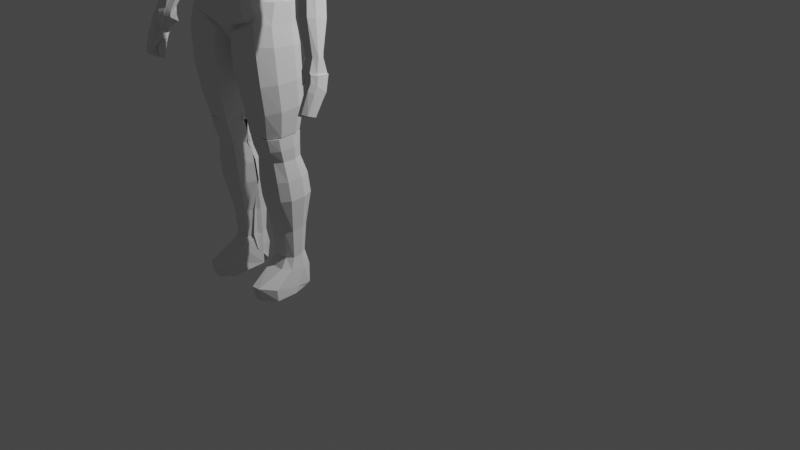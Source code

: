 # Source: Dave.blend  (saved by Blender 3.6.11; exported with 4.5.12 LTS)
import bpy
from mathutils import Matrix  # noqa: F401  (used for matrix-valued properties, if any)

bpy.ops.wm.read_factory_settings(use_empty=True)
scene = bpy.context.scene
scene.name = 'Scene'

# ---- collections
col_collection = bpy.data.collections.new('Collection'); scene.collection.children.link(col_collection)

# ---- world
world_world = bpy.data.worlds.new('World'); scene.world = world_world
world_world.use_nodes = True; world_world.node_tree.nodes.clear()
_N = world_world.node_tree.nodes; _L = world_world.node_tree.links
n0 = _N.new('ShaderNodeOutputWorld'); n0.name = 'World Output'; n0.location = (300, 300)
n1 = _N.new('ShaderNodeBackground'); n1.name = 'Background'; n1.location = (10, 300)
n1.inputs[0].default_value = (0.05088, 0.05088, 0.05088, 1.0)
_L.new(n1.outputs[0], n0.inputs[0])
n0.is_active_output = True
world_world.color = (0.05088, 0.05088, 0.05088)
world_world.use_sun_shadow = False
world_world.sun_shadow_jitter_overblur = 0.0

# ---- cameras
cam_camera = bpy.data.cameras.new('Camera')
cam_camera.clip_end = 100.0
cam_camera.ortho_scale = 7.314

# ---- lights
light_light = bpy.data.lights.new('Light', 'POINT')
light_light.transmission_factor = 0.0
light_light.energy = 1000.0
light_light.shadow_soft_size = 0.1
light_light.shadow_maximum_resolution = 0.006
light_light.use_absolute_resolution = True

# ---- meshes
me_cube_012 = bpy.data.meshes.new('Cube.012')
me_cube_012.from_pydata([(-0.1946, 0.08458, -1.485), (-0.1946, 0.09471, 1.0), (-0.07731, 0.9093, -0.304), (-0.07731, 0.9233, 1.036), (0.03365, 0.9194, -0.304), (0.03365, 0.9334, 1.036), (0.0, -0.01518, -1.485), (0.0, -0.005052, 1.0), (-0.0366, 0.9034, -0.4994), (-0.07365, 0.9075, 1.693), (0.03365, 0.912, 1.693), (0.03365, 0.9097, -0.4994), (-0.07372, 0.8479, -0.9389), (0.03365, 0.8553, 2.13), (0.03365, 0.8515, -0.9389), (-0.1108, 0.8535, 2.13), (-0.0701, 0.7713, -0.829), (0.03365, 0.7858, 2.203), (0.03365, 0.7747, -0.829), (-0.1072, 0.7842, 2.203), (-0.04446, 0.7217, -0.5238), (0.03365, 0.7242, 2.094), (0.03365, 0.7276, -0.5238), (-0.08151, 0.7201, 2.094), (-0.01139, 0.6898, -0.6044), (0.03365, 0.6607, 2.063), (0.03365, 0.6956, -0.6044), (-0.04845, 0.6566, 2.063), (-0.08241, 0.6592, -0.6044), (0.0, 0.649, 1.0), (0.03365, 0.6543, -0.6044), (-0.08594, 0.6539, 1.0), (-0.2629, 0.6198, -1.0), (1.947e-33, 0.6009, 1.0), (0.0, 0.6207, -1.0), (-0.2599, 0.6, 1.0), (-0.329, 0.5519, -1.38), (0.0, 0.4804, 1.962), (0.0, 0.57, -1.38), (-0.326, 0.4623, 1.962), (-0.2924, 0.4512, -1.443), (0.0, 0.3897, 1.861), (0.0, 0.457, -1.443), (-0.2894, 0.3839, 1.861), (-0.2331, 0.2526, -1.0), (0.0, 0.2534, 1.785), (0.0, 0.2473, -1.0), (-0.2301, 0.2587, 1.785), (-0.2724, 0.1661, -1.612), (0.0, 0.1122, 1.836), (0.0, 0.156, -1.612), (-0.2694, 0.1223, 1.836), (-0.2806, 0.1122, -1.844), (0.0, 0.05251, 1.633), (0.0, 0.07378, -1.844), (-0.2776, 0.09096, 1.633), (-0.1946, 0.0934, 0.6797), (-0.07731, 0.9256, 0.774), (0.0, -0.006357, 0.6797), (0.03365, 0.9356, 0.774), (-0.1283, 0.9091, 1.346), (-0.1654, 0.8557, 1.727), (-0.1618, 0.7855, 1.79), (-0.1362, 0.721, 1.695), (-0.1031, 0.6605, 1.669), (-0.09585, 0.6539, 0.7423), (-0.3034, 0.6026, 0.7423), (-0.3696, 0.4738, 1.532), (-0.333, 0.3925, 1.435), (-0.2737, 0.2579, 1.426), (-0.313, 0.1279, 1.391), (-0.3212, 0.0937, 1.185), (-0.1198, 0.923, 0.4787), (0.0, -0.008676, 0.1107), (0.03365, 0.933, 0.4787), (-0.1583, 0.9151, 0.7292), (-0.1954, 0.8627, 1.01), (-0.1918, 0.791, 1.057), (-0.1661, 0.7258, 0.9868), (-0.1331, 0.6705, 0.9673), (-0.1101, 0.6539, 0.2843), (-0.3177, 0.6071, 0.2843), (-0.3838, 0.4944, 0.7663), (-0.3472, 0.408, 0.6786), (-0.2879, 0.2565, 0.7884), (-0.3272, 0.138, 0.602), (-0.3354, 0.09857, 0.3888), (-0.1946, 0.09108, 0.1107), (-0.07731, 0.9194, 0.1558), (0.0, -0.0117, -0.6323), (0.03365, 0.9294, 0.1558), (-0.1566, 0.923, -0.07577), (-0.1937, 0.8719, 0.07441), (-0.1901, 0.7982, 0.09944), (-0.1644, 0.7321, 0.06189), (-0.1314, 0.6836, 0.05146), (-0.09721, 0.6539, -0.3135), (-0.3259, 0.613, -0.3135), (-0.3921, 0.5212, -0.2327), (-0.3555, 0.4281, -0.3091), (-0.2962, 0.2547, -0.04413), (-0.3355, 0.1511, -0.4286), (-0.3437, 0.1049, -0.6506), (-0.1946, 0.08805, -0.6323), (-0.07731, 0.9166, -0.03998), (0.0, -0.01344, -1.059), (0.03365, 0.9266, -0.03998), (-0.1391, 0.9026, -0.5013), (-0.1763, 0.8771, -0.4628), (-0.1726, 0.8024, -0.4503), (-0.147, 0.7357, -0.4691), (-0.1139, 0.6911, -0.4743), (-0.1132, 0.6539, -0.6568), (-0.2974, 0.6164, -0.6568), (-0.3636, 0.5365, -0.8063), (-0.3269, 0.4397, -0.8761), (-0.2676, 0.2536, -0.5221), (-0.3069, 0.1586, -1.02), (-0.3151, 0.1086, -1.247), (-0.1946, 0.08632, -1.059), (-0.8867, -0.1463, 1.243), (-0.8758, -0.1253, 2.102), (-0.3918, 0.5894, -0.9314), (-0.4135, 0.6033, 0.2322), (-0.2952, 0.6003, -0.134), (-0.2844, 0.6179, -0.4767), (-0.8502, -0.09028, 1.12), (-0.8306, -0.04336, 1.287), (-0.4934, 0.514, -1.058), (-0.5151, 0.5186, 0.4221), (-0.3417, 0.4931, -0.2868), (-0.3525, 0.4852, -0.2606), (-0.4862, 0.5506, 0.5909), (-0.4645, 0.5481, -0.9314), (-0.313, 0.5397, -0.118), (-0.3238, 0.5336, -0.134), (-0.567, 0.4249, -1.033), (-0.4198, 0.3991, -0.2024), (-0.4342, 0.4015, -0.2352), (-0.5887, 0.4249, 0.5065), (-0.6447, 0.3148, -0.9314), (-0.5115, 0.3097, -0.2784), (-0.5296, 0.2984, -0.134), (-0.6664, 0.3269, 0.4305), (-0.6689, 0.2892, -0.9314), (-0.5317, 0.2651, -0.2531), (-0.5534, 0.2611, -0.134), (-0.6906, 0.2923, 0.4559), (-0.7016, 0.2591, -0.9314), (-0.5556, 0.2398, -0.2784), (-0.5737, 0.2344, -0.134), (-0.7233, 0.2637, 0.4305), (-0.7793, 0.1326, -0.3997), (-0.646, 0.1381, 0.304), (-0.6641, 0.1128, 0.3978), (-0.801, 0.1554, 1.013), (-0.8331, 0.03002, 0.284), (-0.7553, 0.007485, 0.8632), (-0.7529, 0.01858, 0.7745), (-0.8548, 0.03783, 1.115), (-0.8701, -0.02275, 0.2789), (-0.7449, -0.009884, 0.8882), (-0.7788, -0.009089, 0.7739), (-0.8701, -0.003112, 1.43), (-0.8798, -0.01965, 0.2789), (-0.7554, -0.05784, 1.048), (-0.86, -0.02821, 1.161), (-0.8798, -0.01041, 1.428), (-0.8884, -0.07485, 0.5087), (-0.818, -0.01838, 1.155), (-0.8552, -0.07416, 0.5087), (-0.8884, -0.03201, 1.505), (-0.8878, -0.09474, 0.7326), (-0.839, -0.06719, 1.366), (-0.85, -0.1021, 0.7326), (-0.8878, -0.05627, 1.715), (-0.3105, 0.598, -0.7596), (-0.8377, -0.1357, 2.102), (-0.3171, 0.6149, 0.1856), (-0.7995, -0.1582, 1.243), (-0.377, 0.4912, -0.8862), (-0.3836, 0.4984, 0.3755), (-0.3549, 0.5419, 0.5443), (-0.3483, 0.5366, -0.7596), (-0.4571, 0.4064, -0.8609), (-0.4608, 0.4045, 0.4599), (-0.5488, 0.3018, -0.7596), (-0.5495, 0.3133, 0.384), (-0.5727, 0.267, -0.7596), (-0.5705, 0.2708, 0.4093), (-0.5956, 0.2395, -0.7596), (-0.5964, 0.2448, 0.384), (-0.6833, 0.1169, -0.2279), (-0.684, 0.1417, 0.9664), (-0.7648, 0.02096, 0.4557), (-0.7647, 0.0291, 1.068), (-0.7623, -0.02837, 0.2789), (-0.7893, -0.008474, 1.132), (-0.7731, -0.02748, 0.3304), (-0.7711, -0.05947, 1.291), (-0.8621, -0.0743, 0.5087), (-0.8345, -0.02122, 1.505), (-0.8579, -0.1006, 0.7326), (-0.851, -0.06491, 1.715), (-0.334, 0.5959, -0.9871), (-0.847, -0.1332, 2.102), (-0.409, 0.4968, -1.114), (-0.3803, 0.5394, -0.9871), (-0.4876, 0.4109, -1.088), (-0.5758, 0.305, -0.9871), (-0.5998, 0.2724, -0.9871), (-0.6251, 0.2443, -0.9871), (-0.7103, 0.1207, -0.4554), (-0.7851, 0.02317, 0.2283), (-0.7886, -0.027, 0.2789), (-0.7947, -0.01554, 0.2789), (-0.8685, -0.07444, 0.5087), (-0.8651, -0.09916, 0.7326), (-0.3699, 0.612, 0.4021), (-0.8208, -0.1553, 1.243), (-0.445, 0.5033, 0.592), (-0.4162, 0.544, 0.7608), (-0.5213, 0.4095, 0.6764), (-0.6073, 0.3166, 0.6004), (-0.6291, 0.276, 0.6257), (-0.6566, 0.2494, 0.6004), (-0.7419, 0.145, 1.183), (-0.816, 0.03123, 1.285), (-0.7907, -0.007168, 1.43), (-0.7899, -0.004816, 1.428), (-0.8476, -0.02385, 1.505), (-0.8599, -0.06281, 1.715), (-0.8983, -0.1316, 1.844), (-0.4328, 0.5991, -0.1336), (-0.8538, -0.07688, 0.5592), (-0.3026, 0.6126, -0.1336), (-0.5344, 0.5172, -0.03863), (-0.5055, 0.5498, 0.1175), (-0.608, 0.4249, 0.02804), (-0.6857, 0.3233, 0.005254), (-0.7099, 0.2914, 0.02298), (-0.7426, 0.2623, 0.005254), (-0.8202, 0.1485, 0.5724), (-0.8741, 0.03548, 0.8487), (-0.8894, -0.009002, 1.085), (-0.8991, -0.01318, 1.084), (-0.9077, -0.04487, 1.206), (-0.907, -0.06781, 1.42), (-0.3297, 0.6098, -0.1336), (-0.8455, -0.1424, 1.844), (-0.3548, 0.6072, -0.1336), (-0.8584, -0.1398, 1.844), (-0.4263, 0.5937, -0.6109), (-0.8372, -0.1132, 1.508), (-0.2946, 0.6057, -0.6109), (-0.5279, 0.5154, -0.6399), (-0.4989, 0.5488, -0.5002), (-0.6015, 0.4249, -0.5963), (-0.6791, 0.3185, -0.5497), (-0.7034, 0.2902, -0.5419), (-0.7361, 0.2605, -0.5497), (-0.8137, 0.1396, -0.002365), (-0.8675, 0.03243, 0.5018), (-0.8829, -0.01669, 0.6341), (-0.8926, -0.0168, 0.6336), (-0.9011, -0.06164, 0.816), (-0.9005, -0.08287, 1.036), (-0.322, 0.6032, -0.6109), (-0.8241, -0.1512, 1.508), (-0.3474, 0.6009, -0.6109), (-0.8416, -0.1484, 1.508), (-0.8961, -0.1398, 1.508), (-0.7421, -0.01307, 0.8882), (-0.7846, -0.05205, 1.304), (-0.8472, -0.06813, 0.742), (-0.8478, -0.09588, 0.9659), (-0.3264, -0.9105, -1.197), (-0.2896, -0.9123, 1.775), (-0.3228, -0.3098, -1.34), (-0.3228, -0.311, 0.9551), (-0.0948, -0.308, -0.2493), (-0.09115, -0.3092, -0.01685), (-0.1422, -0.874, -1.197), (-0.1791, -0.916, 1.196), (-0.3228, -0.3527, -1.298), (-0.3228, -0.3568, 0.8031), (-0.09115, -0.3531, -0.1688), (-0.0948, -0.3545, -0.2071), (-0.3119, -0.4017, -1.361), (-0.1057, -0.4004, -0.422), (-0.1057, -0.4017, -0.2704), (-0.3119, -0.4004, 0.5499), (-0.3337, -0.4693, -1.699), (-0.08386, -0.4769, -0.4726), (-0.09115, -0.4711, -0.608), (-0.3337, -0.4733, 0.4993), (-0.3403, -0.5433, -1.826), (-0.08386, -0.5521, -0.5992), (-0.08751, -0.5462, -0.7346), (-0.3403, -0.5456, 0.3727), (-0.2975, -0.6718, -1.657), (-0.1276, -0.6751, -1.004), (-0.1313, -0.6732, -0.5658), (-0.2975, -0.6718, -0.03243), (-0.2842, -0.775, -1.551), (-0.1422, -0.7803, -1.131), (-0.1422, -0.7739, -0.4603), (-0.2842, -0.7813, -0.159), (-0.301, -0.8345, -1.762), (-0.1313, -0.901, -1.025), (-0.1386, -0.8339, -0.6713), (-0.301, -0.8147, 0.3221), (-0.3226, -0.9011, -1.592), (-0.1755, -0.9225, 1.123), (-0.1386, -0.9014, -1.592), (-0.2858, -0.8596, 1.958), (-0.3677, -0.9119, 1.061), (-0.364, -0.3107, 0.4033), (-0.1779, -0.9151, 1.061), (-0.1332, -0.3089, 0.4033), (-0.364, -0.3558, 0.298), (-0.3531, -0.4007, 0.09047), (-0.3749, -0.4723, -0.02915), (-0.3815, -0.5451, -0.1558), (-0.3387, -0.6718, -0.4229), (-0.3254, -0.7798, -0.4937), (-0.3422, -0.8195, -0.179), (-0.3638, -0.8696, 1.104), (-0.3609, -0.3102, -0.619), (-0.178, -0.8752, -0.2629), (-0.1318, -0.3083, -0.619), (-0.3609, -0.354, -0.6378), (-0.35, -0.4013, -0.7608), (-0.3719, -0.4705, -1.008), (-0.3784, -0.5441, -1.135), (-0.3356, -0.6718, -1.146), (-0.3224, -0.7769, -1.114), (-0.3392, -0.8283, -1.107), (-0.3607, -0.8881, -0.4764), (-0.3646, -0.9111, -0.2629), (-0.1366, -0.3083, -1.34), (-0.2186, -0.9153, 1.775), (-0.1336, -0.3096, 0.9551), (-0.176, -0.912, -1.197), (-0.1366, -0.3542, -1.298), (-0.1336, -0.3538, 0.8031), (-0.1435, -0.4017, -1.361), (-0.1435, -0.4004, 0.5499), (-0.1356, -0.4707, -1.699), (-0.1297, -0.4763, 0.4993), (-0.1339, -0.5457, -1.826), (-0.1309, -0.5509, 0.3727), (-0.1617, -0.673, -1.657), (-0.1588, -0.6744, -0.03243), (-0.1682, -0.7741, -1.551), (-0.1682, -0.7805, -0.159), (-0.1683, -0.834, -1.762), (-0.1624, -0.8157, 0.3221), (-0.1723, -0.9013, -1.592), (-0.2149, -0.8628, 1.958), (-0.1756, -0.3092, 0.4033), (-0.2127, -0.9145, 1.061), (-0.2122, -0.913, -0.2629), (-0.1738, -0.3087, -0.619), (-0.3081, 0.1362, -1.594), (-0.3081, 0.1536, 0.9635), (0.0, 0.02976, -0.05112), (0.0, 0.0267, 0.9635), (-0.3306, 0.0589, -1.401), (-0.3306, 0.0908, 1.495), (-0.03038, 0.02779, 0.3484), (-0.03646, -0.007149, 0.02945), (-0.3577, -0.003975, -1.401), (-0.03646, -0.03492, 0.4851), (-0.0395, -0.05679, 0.02945), (-0.3577, 0.0179, 1.632), (-0.3585, -0.2058, -1.462), (-0.07596, -0.2152, 0.09015), (-0.08204, -0.2061, -0.03131), (-0.3585, -0.2149, 1.237), (-0.3713, -0.1131, 1.51), (-0.3713, -0.1131, -1.371), (-0.04254, -0.1101, 0.3636), (-0.04558, -0.1086, 0.05984), (-0.3193, -0.3065, -1.34), (-0.0917, -0.3105, -0.1833), (-0.09076, -0.3102, 0.09022), (-0.3193, -0.3083, 0.9635), (-0.1608, 0.09145, -1.847), (-0.1672, 0.1164, 0.9635), (-0.1835, 0.02587, -1.401), (-0.1805, 0.0593, 1.495), (-0.1986, -0.03038, -1.401), (-0.1971, -0.008507, 1.632), (-0.2203, -0.206, -1.462), (-0.2173, -0.2151, 1.237), (-0.2069, -0.1116, 1.51), (-0.2084, -0.1108, -1.371), (-0.2051, -0.3083, -1.34), (-0.2055, -0.3094, 0.9635), (-0.3532, 0.148, 0.1478), (0.0, 0.02768, 0.1837), (-0.3756, 0.08063, 0.5715), (-0.4028, 0.01092, 0.6646), (-0.4036, -0.212, 0.3762), (-0.4163, -0.1131, 0.5915), (-0.3644, -0.3077, 0.2288), (-0.1652, 0.1084, 0.06724), (-0.3428, 0.1399, -1.045), (0.0, 0.0291, -0.9567), (-0.3653, 0.06575, -0.7793), (-0.3925, 0.0007218, -0.7499), (-0.3933, -0.2078, -0.8825), (-0.406, -0.1131, -0.7522), (-0.3541, -0.3069, -0.8457), (-0.1622, 0.0968, -1.243), (-0.06122, 0.05954, 0.9635), (-0.08534, 0.03933, 1.495), (-0.09528, -0.02525, 1.632), (-0.1277, -0.2152, 1.237), (-0.1027, -0.1107, 1.51), (-0.1334, -0.3101, 0.9635), (-0.05889, 0.05235, -1.615), (-0.09031, 0.004943, -1.401), (-0.09776, -0.04712, -1.401), (-0.1327, -0.206, -1.462), (-0.1052, -0.1094, -1.371), (-0.1326, -0.3095, -1.34), (-0.06048, 0.05725, 0.141), (-0.05939, 0.05389, -1.062)], [], [(60, 9, 3, 57), (58, 7, 1, 56), (53, 55, 1, 7), (52, 54, 6, 0), (57, 3, 5, 59), (2, 4, 11, 8), (5, 3, 9, 10), (61, 15, 9, 60), (62, 19, 15, 61), (8, 11, 14, 12), (10, 9, 15, 13), (63, 23, 19, 62), (12, 14, 18, 16), (13, 15, 19, 17), (64, 27, 23, 63), (16, 18, 22, 20), (17, 19, 23, 21), (65, 31, 27, 64), (20, 22, 26, 24), (21, 23, 27, 25), (66, 35, 31, 65), (24, 26, 30, 28), (25, 27, 31, 29), (67, 39, 35, 66), (28, 30, 34, 32), (29, 31, 35, 33), (68, 43, 39, 67), (32, 34, 38, 36), (33, 35, 39, 37), (69, 47, 43, 68), (36, 38, 42, 40), (37, 39, 43, 41), (70, 51, 47, 69), (40, 42, 46, 44), (41, 43, 47, 45), (71, 55, 51, 70), (44, 46, 50, 48), (45, 47, 51, 49), (56, 1, 55, 71), (48, 50, 54, 52), (49, 51, 55, 53), (87, 56, 71, 86), (86, 71, 70, 85), (85, 70, 69, 84), (84, 69, 68, 83), (83, 68, 67, 82), (82, 67, 66, 81), (81, 66, 65, 80), (80, 65, 64, 79), (79, 64, 63, 78), (78, 63, 62, 77), (77, 62, 61, 76), (76, 61, 60, 75), (72, 57, 59, 74), (73, 58, 56, 87), (75, 60, 57, 72), (91, 75, 72, 88), (89, 73, 87, 103), (88, 72, 74, 90), (92, 76, 75, 91), (93, 77, 76, 92), (94, 78, 77, 93), (95, 79, 78, 94), (96, 80, 79, 95), (97, 81, 80, 96), (98, 82, 81, 97), (99, 83, 82, 98), (100, 84, 83, 99), (101, 85, 84, 100), (102, 86, 85, 101), (103, 87, 86, 102), (119, 103, 102, 118), (118, 102, 101, 117), (117, 101, 100, 116), (116, 100, 99, 115), (115, 99, 98, 114), (114, 98, 97, 113), (113, 97, 96, 112), (112, 96, 95, 111), (111, 95, 94, 110), (110, 94, 93, 109), (109, 93, 92, 108), (108, 92, 91, 107), (104, 88, 90, 106), (105, 89, 103, 119), (107, 91, 88, 104), (8, 107, 104, 2), (6, 105, 119, 0), (2, 104, 106, 4), (12, 108, 107, 8), (16, 109, 108, 12), (20, 110, 109, 16), (24, 111, 110, 20), (28, 112, 111, 24), (32, 113, 112, 28), (36, 114, 113, 32), (40, 115, 114, 36), (44, 116, 115, 40), (48, 117, 116, 44), (52, 118, 117, 48), (0, 119, 118, 52), (237, 132, 123, 233), (251, 205, 121, 232), (231, 175, 121, 205), (202, 174, 126, 179), (248, 178, 125, 235), (183, 135, 131, 180), (221, 132, 129, 220), (238, 139, 129, 236), (218, 123, 132, 221), (176, 124, 135, 183), (236, 129, 132, 237), (239, 143, 139, 238), (180, 131, 138, 184), (220, 129, 139, 222), (240, 147, 143, 239), (184, 138, 142, 186), (222, 139, 143, 223), (241, 151, 147, 240), (186, 142, 146, 188), (223, 143, 147, 224), (242, 155, 151, 241), (188, 146, 150, 190), (224, 147, 151, 225), (243, 159, 155, 242), (190, 150, 154, 192), (225, 151, 155, 226), (244, 163, 159, 243), (192, 154, 158, 194), (226, 155, 159, 227), (245, 167, 163, 244), (194, 158, 162, 196), (227, 159, 163, 228), (246, 171, 167, 245), (196, 162, 166, 198), (228, 163, 167, 229), (247, 175, 171, 246), (198, 166, 170, 200), (229, 167, 171, 230), (232, 121, 175, 247), (200, 170, 174, 202), (230, 171, 175, 231), (169, 201, 203, 173), (216, 200, 202, 217), (165, 199, 201, 169), (215, 198, 200, 216), (161, 197, 199, 165), (214, 196, 198, 215), (157, 195, 197, 161), (213, 194, 196, 214), (153, 193, 195, 157), (212, 192, 194, 213), (149, 191, 193, 153), (211, 190, 192, 212), (145, 189, 191, 149), (210, 188, 190, 211), (141, 187, 189, 145), (209, 186, 188, 210), (137, 185, 187, 141), (208, 184, 186, 209), (130, 181, 185, 137), (206, 180, 184, 208), (204, 176, 183, 207), (125, 178, 182, 134), (134, 182, 181, 130), (207, 183, 180, 206), (250, 218, 178, 248), (217, 202, 179, 219), (173, 203, 177, 127), (234, 127, 177, 249), (172, 217, 219, 120), (233, 123, 218, 250), (133, 207, 206, 128), (122, 204, 207, 133), (128, 206, 208, 136), (136, 208, 209, 140), (140, 209, 210, 144), (144, 210, 211, 148), (148, 211, 212, 152), (152, 212, 213, 156), (156, 213, 214, 160), (160, 214, 215, 164), (164, 215, 216, 168), (168, 216, 217, 172), (201, 230, 231, 203), (199, 229, 230, 201), (197, 228, 229, 199), (195, 227, 228, 197), (193, 226, 227, 195), (191, 225, 226, 193), (189, 224, 225, 191), (187, 223, 224, 189), (185, 222, 223, 187), (181, 220, 222, 185), (178, 218, 221, 182), (182, 221, 220, 181), (203, 231, 205, 177), (249, 177, 205, 251), (268, 249, 251, 270), (252, 233, 250, 269), (253, 234, 249, 268), (269, 250, 248, 267), (271, 232, 247, 266), (266, 247, 246, 265), (265, 246, 245, 264), (264, 245, 244, 263), (263, 244, 243, 262), (262, 243, 242, 261), (261, 242, 241, 260), (260, 241, 240, 259), (259, 240, 239, 258), (258, 239, 238, 257), (255, 236, 237, 256), (257, 238, 236, 255), (267, 248, 235, 254), (270, 251, 232, 271), (256, 237, 233, 252), (133, 256, 252, 122), (219, 270, 271, 120), (176, 267, 254, 124), (136, 257, 255, 128), (128, 255, 256, 133), (140, 258, 257, 136), (144, 259, 258, 140), (148, 260, 259, 144), (152, 261, 260, 148), (156, 262, 261, 152), (160, 263, 262, 156), (164, 264, 263, 160), (168, 265, 264, 164), (172, 266, 265, 168), (120, 271, 266, 172), (204, 269, 267, 176), (126, 253, 268, 179), (122, 252, 269, 204), (179, 268, 270, 219), (166, 162, 272, 273), (174, 170, 274, 275), (320, 285, 279, 317), (361, 341, 277, 316), (359, 315, 277, 341), (358, 314, 282, 343), (360, 342, 281, 319), (340, 280, 287, 344), (342, 279, 285, 345), (321, 291, 285, 320), (322, 295, 291, 321), (344, 287, 290, 346), (345, 285, 291, 347), (323, 299, 295, 322), (346, 290, 294, 348), (347, 291, 295, 349), (324, 303, 299, 323), (348, 294, 298, 350), (349, 295, 299, 351), (325, 307, 303, 324), (350, 298, 302, 352), (351, 299, 303, 353), (326, 311, 307, 325), (352, 302, 306, 354), (353, 303, 307, 355), (327, 315, 311, 326), (354, 306, 310, 356), (355, 307, 311, 357), (316, 277, 315, 327), (356, 310, 314, 358), (357, 311, 315, 359), (339, 316, 327, 338), (338, 327, 326, 337), (337, 326, 325, 336), (336, 325, 324, 335), (335, 324, 323, 334), (334, 323, 322, 333), (333, 322, 321, 332), (332, 321, 320, 331), (363, 360, 319, 330), (362, 361, 316, 339), (331, 320, 317, 328), (284, 331, 328, 278), (343, 362, 339, 276), (340, 363, 330, 280), (288, 332, 331, 284), (292, 333, 332, 288), (296, 334, 333, 292), (300, 335, 334, 296), (304, 336, 335, 300), (308, 337, 336, 304), (312, 338, 337, 308), (276, 339, 338, 312), (278, 328, 363, 340), (282, 329, 362, 343), (329, 318, 361, 362), (328, 317, 360, 363), (309, 357, 359, 313), (308, 356, 358, 312), (305, 355, 357, 309), (304, 354, 356, 308), (301, 353, 355, 305), (300, 352, 354, 304), (297, 351, 353, 301), (296, 350, 352, 300), (293, 349, 351, 297), (292, 348, 350, 296), (289, 347, 349, 293), (288, 346, 348, 292), (286, 345, 347, 289), (284, 344, 346, 288), (281, 342, 345, 286), (278, 340, 344, 284), (317, 279, 342, 360), (312, 358, 343, 276), (313, 359, 341, 283), (318, 283, 341, 361), (402, 369, 365, 400), (428, 416, 367, 401), (422, 366, 371, 423), (389, 365, 369, 391), (403, 375, 369, 402), (405, 380, 375, 403), (423, 371, 374, 424), (391, 369, 375, 393), (406, 387, 379, 404), (426, 383, 378, 425), (396, 380, 379, 395), (393, 375, 380, 396), (424, 374, 383, 426), (404, 379, 380, 405), (425, 378, 386, 427), (395, 379, 387, 399), (419, 395, 399, 421), (376, 394, 398, 384), (372, 392, 397, 381), (418, 393, 396, 420), (420, 396, 395, 419), (381, 397, 394, 376), (417, 391, 393, 418), (368, 390, 392, 372), (416, 389, 391, 417), (364, 388, 390, 368), (400, 365, 389, 407), (408, 400, 407, 415), (412, 404, 405, 413), (414, 406, 404, 412), (413, 405, 403, 411), (411, 403, 402, 410), (429, 428, 401, 409), (410, 402, 400, 408), (368, 410, 408, 364), (422, 429, 409, 366), (372, 411, 410, 368), (381, 413, 411, 372), (384, 414, 412, 376), (376, 412, 413, 381), (364, 408, 415, 388), (388, 415, 429, 422), (415, 407, 428, 429), (367, 416, 417, 370), (370, 417, 418, 373), (382, 420, 419, 377), (373, 418, 420, 382), (377, 419, 421, 385), (394, 425, 427, 398), (392, 424, 426, 397), (397, 426, 425, 394), (390, 423, 424, 392), (388, 422, 423, 390), (407, 389, 416, 428)])
_uv = me_cube_012.uv_layers.new(name='UVMap')
_uv.uv.foreach_set('vector', [0.5928, 0.2484, 0.625, 0.2484, 0.625, 0.25, 0.5928, 0.25, 0.5928, 0.875, 0.625, 0.875, 0.625, 1.0, 0.5928, 1.0, 0.75, 0.6104, 0.875, 0.6104, 0.875, 0.75, 0.75, 0.75, 0.125, 0.6104, 0.25, 0.6104, 0.25, 0.75, 0.125, 0.75, 0.5928, 0.25, 0.625, 0.25, 0.625, 0.375, 0.5928, 0.375, 0.125, 0.5, 0.25, 0.5, 0.25, 0.5016, 0.125, 0.5016, 0.75, 0.5, 0.875, 0.5, 0.875, 0.5016, 0.75, 0.5016, 0.5928, 0.2417, 0.625, 0.2417, 0.625, 0.2484, 0.5928, 0.2484, 0.5928, 0.2319, 0.625, 0.2319, 0.625, 0.2417, 0.5928, 0.2417, 0.125, 0.5016, 0.25, 0.5016, 0.25, 0.5083, 0.125, 0.5083, 0.75, 0.5016, 0.875, 0.5016, 0.875, 0.5083, 0.75, 0.5083, 0.5928, 0.2236, 0.625, 0.2236, 0.625, 0.2319, 0.5928, 0.2319, 0.125, 0.5083, 0.25, 0.5083, 0.25, 0.5181, 0.125, 0.5181, 0.75, 0.5083, 0.875, 0.5083, 0.875, 0.5181, 0.75, 0.5181, 0.5928, 0.2184, 0.625, 0.2184, 0.625, 0.2236, 0.5928, 0.2236, 0.125, 0.5181, 0.25, 0.5181, 0.25, 0.5264, 0.125, 0.5264, 0.75, 0.5181, 0.875, 0.5181, 0.875, 0.5264, 0.75, 0.5264, 0.5928, 0.2113, 0.625, 0.2113, 0.625, 0.2184, 0.5928, 0.2184, 0.125, 0.5264, 0.25, 0.5264, 0.25, 0.5316, 0.125, 0.5316, 0.75, 0.5264, 0.875, 0.5264, 0.875, 0.5316, 0.75, 0.5316, 0.5928, 0.2077, 0.625, 0.2077, 0.625, 0.2113, 0.5928, 0.2113, 0.125, 0.5316, 0.25, 0.5316, 0.25, 0.5387, 0.125, 0.5387, 0.75, 0.5316, 0.875, 0.5316, 0.875, 0.5387, 0.75, 0.5387, 0.5928, 0.1963, 0.625, 0.1963, 0.625, 0.2077, 0.5928, 0.2077, 0.125, 0.5387, 0.25, 0.5387, 0.25, 0.5423, 0.125, 0.5423, 0.75, 0.5387, 0.875, 0.5387, 0.875, 0.5423, 0.75, 0.5423, 0.5928, 0.1773, 0.625, 0.1773, 0.625, 0.1963, 0.5928, 0.1963, 0.125, 0.5423, 0.25, 0.5423, 0.25, 0.5537, 0.125, 0.5537, 0.75, 0.5423, 0.875, 0.5423, 0.875, 0.5537, 0.75, 0.5537, 0.5928, 0.1598, 0.625, 0.1598, 0.625, 0.1773, 0.5928, 0.1773, 0.125, 0.5537, 0.25, 0.5537, 0.25, 0.5727, 0.125, 0.5727, 0.75, 0.5537, 0.875, 0.5537, 0.875, 0.5727, 0.75, 0.5727, 0.5928, 0.147, 0.625, 0.147, 0.625, 0.1598, 0.5928, 0.1598, 0.125, 0.5727, 0.25, 0.5727, 0.25, 0.5902, 0.125, 0.5902, 0.75, 0.5727, 0.875, 0.5727, 0.875, 0.5902, 0.75, 0.5902, 0.5928, 0.1396, 0.625, 0.1396, 0.625, 0.147, 0.5928, 0.147, 0.125, 0.5902, 0.25, 0.5902, 0.25, 0.603, 0.125, 0.603, 0.75, 0.5902, 0.875, 0.5902, 0.875, 0.603, 0.75, 0.603, 0.5928, 0.0, 0.625, 0.0, 0.625, 0.1396, 0.5928, 0.1396, 0.125, 0.603, 0.25, 0.603, 0.25, 0.6104, 0.125, 0.6104, 0.75, 0.603, 0.875, 0.603, 0.875, 0.6104, 0.75, 0.6104, 0.5355, 0.0, 0.5928, 0.0, 0.5928, 0.1396, 0.5355, 0.1396, 0.5355, 0.1396, 0.5928, 0.1396, 0.5928, 0.147, 0.5355, 0.147, 0.5355, 0.147, 0.5928, 0.147, 0.5928, 0.1598, 0.5355, 0.1598, 0.5355, 0.1598, 0.5928, 0.1598, 0.5928, 0.1773, 0.5355, 0.1773, 0.5355, 0.1773, 0.5928, 0.1773, 0.5928, 0.1963, 0.5355, 0.1963, 0.5355, 0.1963, 0.5928, 0.1963, 0.5928, 0.2077, 0.5355, 0.2077, 0.5355, 0.2077, 0.5928, 0.2077, 0.5928, 0.2113, 0.5355, 0.2113, 0.5355, 0.2113, 0.5928, 0.2113, 0.5928, 0.2184, 0.5355, 0.2184, 0.5355, 0.2184, 0.5928, 0.2184, 0.5928, 0.2236, 0.5355, 0.2236, 0.5355, 0.2236, 0.5928, 0.2236, 0.5928, 0.2319, 0.5355, 0.2319, 0.5355, 0.2319, 0.5928, 0.2319, 0.5928, 0.2417, 0.5355, 0.2417, 0.5355, 0.2417, 0.5928, 0.2417, 0.5928, 0.2484, 0.5355, 0.2484, 0.5355, 0.25, 0.5928, 0.25, 0.5928, 0.375, 0.5355, 0.375, 0.5355, 0.875, 0.5928, 0.875, 0.5928, 1.0, 0.5355, 1.0, 0.5355, 0.2484, 0.5928, 0.2484, 0.5928, 0.25, 0.5355, 0.25, 0.4608, 0.2484, 0.5355, 0.2484, 0.5355, 0.25, 0.4608, 0.25, 0.4608, 0.875, 0.5355, 0.875, 0.5355, 1.0, 0.4608, 1.0, 0.4608, 0.25, 0.5355, 0.25, 0.5355, 0.375, 0.4608, 0.375, 0.4608, 0.2417, 0.5355, 0.2417, 0.5355, 0.2484, 0.4608, 0.2484, 0.4608, 0.2319, 0.5355, 0.2319, 0.5355, 0.2417, 0.4608, 0.2417, 0.4608, 0.2236, 0.5355, 0.2236, 0.5355, 0.2319, 0.4608, 0.2319, 0.4608, 0.2184, 0.5355, 0.2184, 0.5355, 0.2236, 0.4608, 0.2236, 0.4608, 0.2113, 0.5355, 0.2113, 0.5355, 0.2184, 0.4608, 0.2184, 0.4608, 0.2077, 0.5355, 0.2077, 0.5355, 0.2113, 0.4608, 0.2113, 0.4608, 0.1963, 0.5355, 0.1963, 0.5355, 0.2077, 0.4608, 0.2077, 0.4608, 0.1773, 0.5355, 0.1773, 0.5355, 0.1963, 0.4608, 0.1963, 0.4608, 0.1598, 0.5355, 0.1598, 0.5355, 0.1773, 0.4608, 0.1773, 0.4608, 0.147, 0.5355, 0.147, 0.5355, 0.1598, 0.4608, 0.1598, 0.4608, 0.1396, 0.5355, 0.1396, 0.5355, 0.147, 0.4608, 0.147, 0.4608, 0.0, 0.5355, 0.0, 0.5355, 0.1396, 0.4608, 0.1396, 0.4179, 0.0, 0.4608, 0.0, 0.4608, 0.1396, 0.4179, 0.1396, 0.4179, 0.1396, 0.4608, 0.1396, 0.4608, 0.147, 0.4179, 0.147, 0.4179, 0.147, 0.4608, 0.147, 0.4608, 0.1598, 0.4179, 0.1598, 0.4179, 0.1598, 0.4608, 0.1598, 0.4608, 0.1773, 0.4179, 0.1773, 0.4179, 0.1773, 0.4608, 0.1773, 0.4608, 0.1963, 0.4179, 0.1963, 0.4179, 0.1963, 0.4608, 0.1963, 0.4608, 0.2077, 0.4179, 0.2077, 0.4179, 0.2077, 0.4608, 0.2077, 0.4608, 0.2113, 0.4179, 0.2113, 0.4179, 0.2113, 0.4608, 0.2113, 0.4608, 0.2184, 0.4179, 0.2184, 0.4179, 0.2184, 0.4608, 0.2184, 0.4608, 0.2236, 0.4179, 0.2236, 0.4179, 0.2236, 0.4608, 0.2236, 0.4608, 0.2319, 0.4179, 0.2319, 0.4179, 0.2319, 0.4608, 0.2319, 0.4608, 0.2417, 0.4179, 0.2417, 0.4179, 0.2417, 0.4608, 0.2417, 0.4608, 0.2484, 0.4179, 0.2484, 0.4179, 0.25, 0.4608, 0.25, 0.4608, 0.375, 0.4179, 0.375, 0.4179, 0.875, 0.4608, 0.875, 0.4608, 1.0, 0.4179, 1.0, 0.4179, 0.2484, 0.4608, 0.2484, 0.4608, 0.25, 0.4179, 0.25, 0.375, 0.2484, 0.4179, 0.2484, 0.4179, 0.25, 0.375, 0.25, 0.375, 0.875, 0.4179, 0.875, 0.4179, 1.0, 0.375, 1.0, 0.375, 0.25, 0.4179, 0.25, 0.4179, 0.375, 0.375, 0.375, 0.375, 0.2417, 0.4179, 0.2417, 0.4179, 0.2484, 0.375, 0.2484, 0.375, 0.2319, 0.4179, 0.2319, 0.4179, 0.2417, 0.375, 0.2417, 0.375, 0.2236, 0.4179, 0.2236, 0.4179, 0.2319, 0.375, 0.2319, 0.375, 0.2184, 0.4179, 0.2184, 0.4179, 0.2236, 0.375, 0.2236, 0.375, 0.2113, 0.4179, 0.2113, 0.4179, 0.2184, 0.375, 0.2184, 0.375, 0.2077, 0.4179, 0.2077, 0.4179, 0.2113, 0.375, 0.2113, 0.375, 0.1963, 0.4179, 0.1963, 0.4179, 0.2077, 0.375, 0.2077, 0.375, 0.1773, 0.4179, 0.1773, 0.4179, 0.1963, 0.375, 0.1963, 0.375, 0.1598, 0.4179, 0.1598, 0.4179, 0.1773, 0.375, 0.1773, 0.375, 0.147, 0.4179, 0.147, 0.4179, 0.1598, 0.375, 0.1598, 0.375, 0.1396, 0.4179, 0.1396, 0.4179, 0.147, 0.375, 0.147, 0.375, 0.0, 0.4179, 0.0, 0.4179, 0.1396, 0.375, 0.1396, 0.55, 0.2269, 0.625, 0.2269, 0.625, 0.25, 0.55, 0.25, 0.55, 0.9251, 0.625, 0.9251, 0.625, 1.0, 0.55, 1.0, 0.8001, 0.733, 0.875, 0.733, 0.875, 0.75, 0.8001, 0.75, 0.224, 0.733, 0.25, 0.733, 0.25, 0.75, 0.224, 0.75, 0.55, 0.349, 0.625, 0.349, 0.625, 0.375, 0.55, 0.375, 0.224, 0.5231, 0.25, 0.5231, 0.25, 0.5462, 0.224, 0.5462, 0.8001, 0.5231, 0.875, 0.5231, 0.875, 0.5462, 0.8001, 0.5462, 0.55, 0.1731, 0.625, 0.1731, 0.625, 0.2038, 0.55, 0.2038, 0.8001, 0.5, 0.875, 0.5, 0.875, 0.5231, 0.8001, 0.5231, 0.224, 0.5, 0.25, 0.5, 0.25, 0.5231, 0.224, 0.5231, 0.55, 0.2038, 0.625, 0.2038, 0.625, 0.2269, 0.55, 0.2269, 0.55, 0.1403, 0.625, 0.1403, 0.625, 0.1731, 0.55, 0.1731, 0.224, 0.5462, 0.25, 0.5462, 0.25, 0.5769, 0.224, 0.5769, 0.8001, 0.5462, 0.875, 0.5462, 0.875, 0.5769, 0.8001, 0.5769, 0.55, 0.13, 0.625, 0.13, 0.625, 0.1403, 0.55, 0.1403, 0.224, 0.5769, 0.25, 0.5769, 0.25, 0.6097, 0.224, 0.6097, 0.8001, 0.5769, 0.875, 0.5769, 0.875, 0.6097, 0.8001, 0.6097, 0.55, 0.1194, 0.625, 0.1194, 0.625, 0.13, 0.55, 0.13, 0.224, 0.6097, 0.25, 0.6097, 0.25, 0.62, 0.224, 0.62, 0.8001, 0.6097, 0.875, 0.6097, 0.875, 0.62, 0.8001, 0.62, 0.55, 0.08773, 0.625, 0.08773, 0.625, 0.1194, 0.55, 0.1194, 0.224, 0.62, 0.25, 0.62, 0.25, 0.6306, 0.224, 0.6306, 0.8001, 0.62, 0.875, 0.62, 0.875, 0.6306, 0.8001, 0.6306, 0.55, 0.05711, 0.625, 0.05711, 0.625, 0.08773, 0.55, 0.08773, 0.224, 0.6306, 0.25, 0.6306, 0.25, 0.6623, 0.224, 0.6623, 0.8001, 0.6306, 0.875, 0.6306, 0.875, 0.6623, 0.8001, 0.6623, 0.55, 0.04503, 0.625, 0.04503, 0.625, 0.05711, 0.55, 0.05711, 0.224, 0.6623, 0.25, 0.6623, 0.25, 0.6929, 0.224, 0.6929, 0.8001, 0.6623, 0.875, 0.6623, 0.875, 0.6929, 0.8001, 0.6929, 0.55, 0.03178, 0.625, 0.03178, 0.625, 0.04503, 0.55, 0.04503, 0.224, 0.6929, 0.25, 0.6929, 0.25, 0.705, 0.224, 0.705, 0.8001, 0.6929, 0.875, 0.6929, 0.875, 0.705, 0.8001, 0.705, 0.55, 0.02466, 0.625, 0.02466, 0.625, 0.03178, 0.55, 0.03178, 0.224, 0.705, 0.25, 0.705, 0.25, 0.7182, 0.224, 0.7182, 0.8001, 0.705, 0.875, 0.705, 0.875, 0.7182, 0.8001, 0.7182, 0.55, 0.01697, 0.625, 0.01697, 0.625, 0.02466, 0.55, 0.02466, 0.224, 0.7182, 0.25, 0.7182, 0.25, 0.7253, 0.224, 0.7253, 0.8001, 0.7182, 0.875, 0.7182, 0.875, 0.7253, 0.8293, 0.7224, 0.55, 0.0, 0.625, 0.0, 0.625, 0.01697, 0.55, 0.01697, 0.224, 0.7253, 0.25, 0.7253, 0.25, 0.733, 0.224, 0.733, 0.8293, 0.7224, 0.875, 0.7253, 0.875, 0.733, 0.8001, 0.733, 0.75, 0.7253, 0.8027, 0.7226, 0.776, 0.733, 0.75, 0.733, 0.1999, 0.7253, 0.224, 0.7253, 0.224, 0.733, 0.1999, 0.733, 0.75, 0.7182, 0.776, 0.7182, 0.8027, 0.7226, 0.75, 0.7253, 0.1999, 0.7182, 0.224, 0.7182, 0.224, 0.7253, 0.1999, 0.7253, 0.75, 0.705, 0.776, 0.705, 0.776, 0.7182, 0.75, 0.7182, 0.1999, 0.705, 0.224, 0.705, 0.224, 0.7182, 0.1999, 0.7182, 0.75, 0.6929, 0.776, 0.6929, 0.776, 0.705, 0.75, 0.705, 0.1999, 0.6929, 0.224, 0.6929, 0.224, 0.705, 0.1999, 0.705, 0.75, 0.6623, 0.776, 0.6623, 0.776, 0.6929, 0.75, 0.6929, 0.1999, 0.6623, 0.224, 0.6623, 0.224, 0.6929, 0.1999, 0.6929, 0.75, 0.6306, 0.776, 0.6306, 0.776, 0.6623, 0.75, 0.6623, 0.1999, 0.6306, 0.224, 0.6306, 0.224, 0.6623, 0.1999, 0.6623, 0.75, 0.62, 0.776, 0.62, 0.776, 0.6306, 0.75, 0.6306, 0.1999, 0.62, 0.224, 0.62, 0.224, 0.6306, 0.1999, 0.6306, 0.75, 0.6097, 0.776, 0.6097, 0.776, 0.62, 0.75, 0.62, 0.1999, 0.6097, 0.224, 0.6097, 0.224, 0.62, 0.1999, 0.62, 0.75, 0.5769, 0.776, 0.5769, 0.776, 0.6097, 0.75, 0.6097, 0.1999, 0.5769, 0.224, 0.5769, 0.224, 0.6097, 0.1999, 0.6097, 0.75, 0.5462, 0.776, 0.5462, 0.776, 0.5769, 0.75, 0.5769, 0.1999, 0.5462, 0.224, 0.5462, 0.224, 0.5769, 0.1999, 0.5769, 0.1999, 0.5, 0.224, 0.5, 0.224, 0.5231, 0.1999, 0.5231, 0.75, 0.5, 0.776, 0.5, 0.776, 0.5231, 0.75, 0.5231, 0.75, 0.5231, 0.776, 0.5231, 0.776, 0.5462, 0.75, 0.5462, 0.1999, 0.5231, 0.224, 0.5231, 0.224, 0.5462, 0.1999, 0.5462, 0.55, 0.3249, 0.625, 0.3249, 0.625, 0.349, 0.55, 0.349, 0.1999, 0.733, 0.224, 0.733, 0.224, 0.75, 0.1999, 0.75, 0.75, 0.733, 0.776, 0.733, 0.776, 0.75, 0.75, 0.75, 0.55, 0.875, 0.625, 0.875, 0.625, 0.901, 0.55, 0.901, 0.125, 0.733, 0.1999, 0.733, 0.1999, 0.75, 0.125, 0.75, 0.55, 0.25, 0.625, 0.25, 0.625, 0.3249, 0.55, 0.3249, 0.125, 0.5231, 0.1999, 0.5231, 0.1999, 0.5462, 0.125, 0.5462, 0.125, 0.5, 0.1999, 0.5, 0.1999, 0.5231, 0.125, 0.5231, 0.125, 0.5462, 0.1999, 0.5462, 0.1999, 0.5769, 0.125, 0.5769, 0.125, 0.5769, 0.1999, 0.5769, 0.1999, 0.6097, 0.125, 0.6097, 0.125, 0.6097, 0.1999, 0.6097, 0.1999, 0.62, 0.125, 0.62, 0.125, 0.62, 0.1999, 0.62, 0.1999, 0.6306, 0.125, 0.6306, 0.125, 0.6306, 0.1999, 0.6306, 0.1999, 0.6623, 0.125, 0.6623, 0.125, 0.6623, 0.1999, 0.6623, 0.1999, 0.6929, 0.125, 0.6929, 0.125, 0.6929, 0.1999, 0.6929, 0.1999, 0.705, 0.125, 0.705, 0.125, 0.705, 0.1999, 0.705, 0.1999, 0.7182, 0.125, 0.7182, 0.125, 0.7182, 0.1999, 0.7182, 0.1999, 0.7253, 0.125, 0.7253, 0.125, 0.7253, 0.1999, 0.7253, 0.1999, 0.733, 0.125, 0.733, 0.8027, 0.7226, 0.8293, 0.7224, 0.8001, 0.733, 0.776, 0.733, 0.776, 0.7182, 0.8001, 0.7182, 0.8293, 0.7224, 0.8027, 0.7226, 0.776, 0.705, 0.8001, 0.705, 0.8001, 0.7182, 0.776, 0.7182, 0.776, 0.6929, 0.8001, 0.6929, 0.8001, 0.705, 0.776, 0.705, 0.776, 0.6623, 0.8001, 0.6623, 0.8001, 0.6929, 0.776, 0.6929, 0.776, 0.6306, 0.8001, 0.6306, 0.8001, 0.6623, 0.776, 0.6623, 0.776, 0.62, 0.8001, 0.62, 0.8001, 0.6306, 0.776, 0.6306, 0.776, 0.6097, 0.8001, 0.6097, 0.8001, 0.62, 0.776, 0.62, 0.776, 0.5769, 0.8001, 0.5769, 0.8001, 0.6097, 0.776, 0.6097, 0.776, 0.5462, 0.8001, 0.5462, 0.8001, 0.5769, 0.776, 0.5769, 0.776, 0.5, 0.8001, 0.5, 0.8001, 0.5231, 0.776, 0.5231, 0.776, 0.5231, 0.8001, 0.5231, 0.8001, 0.5462, 0.776, 0.5462, 0.776, 0.733, 0.8001, 0.733, 0.8001, 0.75, 0.776, 0.75, 0.55, 0.901, 0.625, 0.901, 0.625, 0.9251, 0.55, 0.9251, 0.4521, 0.901, 0.55, 0.901, 0.55, 0.9251, 0.4521, 0.9251, 0.4521, 0.25, 0.55, 0.25, 0.55, 0.3249, 0.4521, 0.3249, 0.4521, 0.875, 0.55, 0.875, 0.55, 0.901, 0.4521, 0.901, 0.4521, 0.3249, 0.55, 0.3249, 0.55, 0.349, 0.4521, 0.349, 0.4521, 0.0, 0.55, 0.0, 0.55, 0.01697, 0.4521, 0.01697, 0.4521, 0.01697, 0.55, 0.01697, 0.55, 0.02466, 0.4521, 0.02466, 0.4521, 0.02466, 0.55, 0.02466, 0.55, 0.03178, 0.4521, 0.03178, 0.4521, 0.03178, 0.55, 0.03178, 0.55, 0.04503, 0.4521, 0.04503, 0.4521, 0.04503, 0.55, 0.04503, 0.55, 0.05711, 0.4521, 0.05711, 0.4521, 0.05711, 0.55, 0.05711, 0.55, 0.08773, 0.4521, 0.08773, 0.4521, 0.08773, 0.55, 0.08773, 0.55, 0.1194, 0.4521, 0.1194, 0.4521, 0.1194, 0.55, 0.1194, 0.55, 0.13, 0.4521, 0.13, 0.4521, 0.13, 0.55, 0.13, 0.55, 0.1403, 0.4521, 0.1403, 0.4521, 0.1403, 0.55, 0.1403, 0.55, 0.1731, 0.4521, 0.1731, 0.4521, 0.2038, 0.55, 0.2038, 0.55, 0.2269, 0.4521, 0.2269, 0.4521, 0.1731, 0.55, 0.1731, 0.55, 0.2038, 0.4521, 0.2038, 0.4521, 0.349, 0.55, 0.349, 0.55, 0.375, 0.4521, 0.375, 0.4521, 0.9251, 0.55, 0.9251, 0.55, 1.0, 0.4521, 1.0, 0.4521, 0.2269, 0.55, 0.2269, 0.55, 0.25, 0.4521, 0.25, 0.375, 0.2269, 0.4521, 0.2269, 0.4521, 0.25, 0.375, 0.25, 0.375, 0.9251, 0.4521, 0.9251, 0.4521, 1.0, 0.375, 1.0, 0.375, 0.349, 0.4521, 0.349, 0.4521, 0.375, 0.375, 0.375, 0.375, 0.1731, 0.4521, 0.1731, 0.4521, 0.2038, 0.375, 0.2038, 0.375, 0.2038, 0.4521, 0.2038, 0.4521, 0.2269, 0.375, 0.2269, 0.375, 0.1403, 0.4521, 0.1403, 0.4521, 0.1731, 0.375, 0.1731, 0.375, 0.13, 0.4521, 0.13, 0.4521, 0.1403, 0.375, 0.1403, 0.375, 0.1194, 0.4521, 0.1194, 0.4521, 0.13, 0.375, 0.13, 0.375, 0.08773, 0.4521, 0.08773, 0.4521, 0.1194, 0.375, 0.1194, 0.375, 0.05711, 0.4521, 0.05711, 0.4521, 0.08773, 0.375, 0.08773, 0.375, 0.04503, 0.4521, 0.04503, 0.4521, 0.05711, 0.375, 0.05711, 0.375, 0.03178, 0.4521, 0.03178, 0.4521, 0.04503, 0.375, 0.04503, 0.375, 0.02466, 0.4521, 0.02466, 0.4521, 0.03178, 0.375, 0.03178, 0.375, 0.01697, 0.4521, 0.01697, 0.4521, 0.02466, 0.375, 0.02466, 0.375, 0.0, 0.4521, 0.0, 0.4521, 0.01697, 0.375, 0.01697, 0.375, 0.3249, 0.4521, 0.3249, 0.4521, 0.349, 0.375, 0.349, 0.375, 0.875, 0.4521, 0.875, 0.4521, 0.901, 0.375, 0.901, 0.375, 0.25, 0.4521, 0.25, 0.4521, 0.3249, 0.375, 0.3249, 0.375, 0.901, 0.4521, 0.901, 0.4521, 0.9251, 0.375, 0.9251, 0.25, 0.7182, 0.25, 0.705, 0.25, 0.705, 0.25, 0.7182, 0.25, 0.733, 0.25, 0.7253, 0.25, 0.7253, 0.25, 0.733, 0.5649, 0.2345, 0.625, 0.2345, 0.625, 0.25, 0.5649, 0.25, 0.5649, 0.8979, 0.625, 0.8979, 0.625, 1.0, 0.5649, 1.0, 0.7729, 0.688, 0.875, 0.688, 0.875, 0.75, 0.7729, 0.75, 0.2271, 0.688, 0.25, 0.688, 0.25, 0.75, 0.2271, 0.75, 0.5649, 0.3521, 0.625, 0.3521, 0.625, 0.375, 0.5649, 0.375, 0.2271, 0.5, 0.25, 0.5, 0.25, 0.5155, 0.2271, 0.5155, 0.7729, 0.5, 0.875, 0.5, 0.875, 0.5155, 0.7729, 0.5155, 0.5649, 0.2181, 0.625, 0.2181, 0.625, 0.2345, 0.5649, 0.2345, 0.5649, 0.1976, 0.625, 0.1976, 0.625, 0.2181, 0.5649, 0.2181, 0.2271, 0.5155, 0.25, 0.5155, 0.25, 0.5319, 0.2271, 0.5319, 0.7729, 0.5155, 0.875, 0.5155, 0.875, 0.5319, 0.7729, 0.5319, 0.5649, 0.1766, 0.625, 0.1766, 0.625, 0.1976, 0.5649, 0.1976, 0.2271, 0.5319, 0.25, 0.5319, 0.25, 0.5524, 0.2271, 0.5524, 0.7729, 0.5319, 0.875, 0.5319, 0.875, 0.5524, 0.7729, 0.5524, 0.5649, 0.1387, 0.625, 0.1387, 0.625, 0.1766, 0.5649, 0.1766, 0.2271, 0.5524, 0.25, 0.5524, 0.25, 0.5734, 0.2271, 0.5734, 0.7729, 0.5524, 0.875, 0.5524, 0.875, 0.5734, 0.7729, 0.5734, 0.5649, 0.1111, 0.625, 0.1111, 0.625, 0.1387, 0.5649, 0.1387, 0.2271, 0.5734, 0.25, 0.5734, 0.25, 0.6113, 0.2271, 0.6113, 0.7729, 0.5734, 0.875, 0.5734, 0.875, 0.6113, 0.7729, 0.6113, 0.5649, 0.0944, 0.625, 0.0944, 0.625, 0.1111, 0.5649, 0.1111, 0.2271, 0.6113, 0.25, 0.6113, 0.25, 0.6389, 0.2271, 0.6389, 0.7729, 0.6113, 0.875, 0.6113, 0.875, 0.6389, 0.7729, 0.6389, 0.5649, 0.06198, 0.625, 0.06198, 0.625, 0.0944, 0.5649, 0.0944, 0.2271, 0.6389, 0.25, 0.6389, 0.25, 0.6556, 0.2271, 0.6556, 0.7729, 0.6389, 0.875, 0.6389, 0.875, 0.6556, 0.7729, 0.6556, 0.5649, 0.0, 0.625, 0.0, 0.625, 0.06198, 0.5649, 0.06198, 0.2271, 0.6556, 0.25, 0.6556, 0.25, 0.688, 0.2271, 0.688, 0.7729, 0.6556, 0.875, 0.6556, 0.875, 0.688, 0.7729, 0.688, 0.4536, 0.0, 0.5649, 0.0, 0.5649, 0.06198, 0.4536, 0.06198, 0.4536, 0.06198, 0.5649, 0.06198, 0.5649, 0.0944, 0.4536, 0.0944, 0.4536, 0.0944, 0.5649, 0.0944, 0.5649, 0.1111, 0.4536, 0.1111, 0.4536, 0.1111, 0.5649, 0.1111, 0.5649, 0.1387, 0.4536, 0.1387, 0.4536, 0.1387, 0.5649, 0.1387, 0.5649, 0.1766, 0.4536, 0.1766, 0.4536, 0.1766, 0.5649, 0.1766, 0.5649, 0.1976, 0.4536, 0.1976, 0.4536, 0.1976, 0.5649, 0.1976, 0.5649, 0.2181, 0.4536, 0.2181, 0.4536, 0.2181, 0.5649, 0.2181, 0.5649, 0.2345, 0.4536, 0.2345, 0.4536, 0.3521, 0.5649, 0.3521, 0.5649, 0.375, 0.4536, 0.375, 0.4536, 0.8979, 0.5649, 0.8979, 0.5649, 1.0, 0.4536, 1.0, 0.4536, 0.2345, 0.5649, 0.2345, 0.5649, 0.25, 0.4536, 0.25, 0.375, 0.2345, 0.4536, 0.2345, 0.4536, 0.25, 0.375, 0.25, 0.375, 0.8979, 0.4536, 0.8979, 0.4536, 1.0, 0.375, 1.0, 0.375, 0.3521, 0.4536, 0.3521, 0.4536, 0.375, 0.375, 0.375, 0.375, 0.2181, 0.4536, 0.2181, 0.4536, 0.2345, 0.375, 0.2345, 0.375, 0.1976, 0.4536, 0.1976, 0.4536, 0.2181, 0.375, 0.2181, 0.375, 0.1766, 0.4536, 0.1766, 0.4536, 0.1976, 0.375, 0.1976, 0.375, 0.1387, 0.4536, 0.1387, 0.4536, 0.1766, 0.375, 0.1766, 0.375, 0.1111, 0.4536, 0.1111, 0.4536, 0.1387, 0.375, 0.1387, 0.375, 0.0944, 0.4536, 0.0944, 0.4536, 0.1111, 0.375, 0.1111, 0.375, 0.06198, 0.4536, 0.06198, 0.4536, 0.0944, 0.375, 0.0944, 0.375, 0.0, 0.4536, 0.0, 0.4536, 0.06198, 0.375, 0.06198, 0.375, 0.25, 0.4536, 0.25, 0.4536, 0.3521, 0.375, 0.3521, 0.375, 0.875, 0.4536, 0.875, 0.4536, 0.8979, 0.375, 0.8979, 0.4536, 0.875, 0.5649, 0.875, 0.5649, 0.8979, 0.4536, 0.8979, 0.4536, 0.25, 0.5649, 0.25, 0.5649, 0.3521, 0.4536, 0.3521, 0.75, 0.6556, 0.7729, 0.6556, 0.7729, 0.688, 0.75, 0.688, 0.125, 0.6556, 0.2271, 0.6556, 0.2271, 0.688, 0.125, 0.688, 0.75, 0.6389, 0.7729, 0.6389, 0.7729, 0.6556, 0.75, 0.6556, 0.125, 0.6389, 0.2271, 0.6389, 0.2271, 0.6556, 0.125, 0.6556, 0.75, 0.6113, 0.7729, 0.6113, 0.7729, 0.6389, 0.75, 0.6389, 0.125, 0.6113, 0.2271, 0.6113, 0.2271, 0.6389, 0.125, 0.6389, 0.75, 0.5734, 0.7729, 0.5734, 0.7729, 0.6113, 0.75, 0.6113, 0.125, 0.5734, 0.2271, 0.5734, 0.2271, 0.6113, 0.125, 0.6113, 0.75, 0.5524, 0.7729, 0.5524, 0.7729, 0.5734, 0.75, 0.5734, 0.125, 0.5524, 0.2271, 0.5524, 0.2271, 0.5734, 0.125, 0.5734, 0.75, 0.5319, 0.7729, 0.5319, 0.7729, 0.5524, 0.75, 0.5524, 0.125, 0.5319, 0.2271, 0.5319, 0.2271, 0.5524, 0.125, 0.5524, 0.75, 0.5155, 0.7729, 0.5155, 0.7729, 0.5319, 0.75, 0.5319, 0.125, 0.5155, 0.2271, 0.5155, 0.2271, 0.5319, 0.125, 0.5319, 0.75, 0.5, 0.7729, 0.5, 0.7729, 0.5155, 0.75, 0.5155, 0.125, 0.5, 0.2271, 0.5, 0.2271, 0.5155, 0.125, 0.5155, 0.5649, 0.25, 0.625, 0.25, 0.625, 0.3521, 0.5649, 0.3521, 0.125, 0.688, 0.2271, 0.688, 0.2271, 0.75, 0.125, 0.75, 0.75, 0.688, 0.7729, 0.688, 0.7729, 0.75, 0.75, 0.75, 0.5649, 0.875, 0.625, 0.875, 0.625, 0.8979, 0.5649, 0.8979, 0.5453, 0.2366, 0.625, 0.2366, 0.625, 0.25, 0.5453, 0.25, 0.5453, 0.3521, 0.625, 0.3521, 0.625, 0.375, 0.5453, 0.375, 0.2271, 0.5, 0.25, 0.5, 0.25, 0.5134, 0.2271, 0.5134, 0.8125, 0.5, 0.875, 0.5, 0.875, 0.5134, 0.8125, 0.5134, 0.5453, 0.2185, 0.625, 0.2185, 0.625, 0.2366, 0.5453, 0.2366, 0.5453, 0.1943, 0.625, 0.1943, 0.625, 0.2185, 0.5453, 0.2185, 0.2271, 0.5134, 0.25, 0.5134, 0.25, 0.5315, 0.2271, 0.5315, 0.8125, 0.5134, 0.875, 0.5134, 0.875, 0.5315, 0.8125, 0.5315, 0.5453, 0.1505, 0.625, 0.1505, 0.625, 0.1691, 0.5453, 0.1691, 0.2271, 0.5557, 0.25, 0.5557, 0.25, 0.5809, 0.2271, 0.5809, 0.8125, 0.5557, 0.875, 0.5557, 0.875, 0.5809, 0.8125, 0.5809, 0.8125, 0.5315, 0.875, 0.5315, 0.875, 0.5557, 0.8125, 0.5557, 0.2271, 0.5315, 0.25, 0.5315, 0.25, 0.5557, 0.2271, 0.5557, 0.5453, 0.1691, 0.625, 0.1691, 0.625, 0.1943, 0.5453, 0.1943, 0.2271, 0.5809, 0.25, 0.5809, 0.25, 0.5995, 0.2271, 0.5995, 0.8125, 0.5809, 0.875, 0.5809, 0.875, 0.5995, 0.8125, 0.5995, 0.7729, 0.5809, 0.8125, 0.5809, 0.8125, 0.5995, 0.7729, 0.5995, 0.125, 0.5809, 0.1875, 0.5809, 0.1875, 0.5995, 0.125, 0.5995, 0.125, 0.5315, 0.1875, 0.5315, 0.1875, 0.5557, 0.125, 0.5557, 0.7729, 0.5315, 0.8125, 0.5315, 0.8125, 0.5557, 0.7729, 0.5557, 0.7729, 0.5557, 0.8125, 0.5557, 0.8125, 0.5809, 0.7729, 0.5809, 0.125, 0.5557, 0.1875, 0.5557, 0.1875, 0.5809, 0.125, 0.5809, 0.7729, 0.5134, 0.8125, 0.5134, 0.8125, 0.5315, 0.7729, 0.5315, 0.125, 0.5134, 0.1875, 0.5134, 0.1875, 0.5315, 0.125, 0.5315, 0.7729, 0.5, 0.8125, 0.5, 0.8125, 0.5134, 0.7729, 0.5134, 0.125, 0.5, 0.1875, 0.5, 0.1875, 0.5134, 0.125, 0.5134, 0.5453, 0.25, 0.625, 0.25, 0.625, 0.3125, 0.5453, 0.3125, 0.4287, 0.25, 0.5453, 0.25, 0.5453, 0.3125, 0.4287, 0.3125, 0.4287, 0.1691, 0.5453, 0.1691, 0.5453, 0.1943, 0.4287, 0.1943, 0.4287, 0.1505, 0.5453, 0.1505, 0.5453, 0.1691, 0.4287, 0.1691, 0.4287, 0.1943, 0.5453, 0.1943, 0.5453, 0.2185, 0.4287, 0.2185, 0.4287, 0.2185, 0.5453, 0.2185, 0.5453, 0.2366, 0.4287, 0.2366, 0.4287, 0.3521, 0.5453, 0.3521, 0.5453, 0.375, 0.4287, 0.375, 0.4287, 0.2366, 0.5453, 0.2366, 0.5453, 0.25, 0.4287, 0.25, 0.375, 0.2366, 0.4287, 0.2366, 0.4287, 0.25, 0.375, 0.25, 0.375, 0.3521, 0.4287, 0.3521, 0.4287, 0.375, 0.375, 0.375, 0.375, 0.2185, 0.4287, 0.2185, 0.4287, 0.2366, 0.375, 0.2366, 0.375, 0.1943, 0.4287, 0.1943, 0.4287, 0.2185, 0.375, 0.2185, 0.375, 0.1505, 0.4287, 0.1505, 0.4287, 0.1691, 0.375, 0.1691, 0.375, 0.1691, 0.4287, 0.1691, 0.4287, 0.1943, 0.375, 0.1943, 0.375, 0.25, 0.4287, 0.25, 0.4287, 0.3125, 0.375, 0.3125, 0.375, 0.3125, 0.4287, 0.3125, 0.4287, 0.3521, 0.375, 0.3521, 0.4287, 0.3125, 0.5453, 0.3125, 0.5453, 0.3521, 0.4287, 0.3521, 0.75, 0.5, 0.7729, 0.5, 0.7729, 0.5134, 0.75, 0.5134, 0.75, 0.5134, 0.7729, 0.5134, 0.7729, 0.5315, 0.75, 0.5315, 0.75, 0.5557, 0.7729, 0.5557, 0.7729, 0.5809, 0.75, 0.5809, 0.75, 0.5315, 0.7729, 0.5315, 0.7729, 0.5557, 0.75, 0.5557, 0.75, 0.5809, 0.7729, 0.5809, 0.7729, 0.5995, 0.75, 0.5995, 0.1875, 0.5809, 0.2271, 0.5809, 0.2271, 0.5995, 0.1875, 0.5995, 0.1875, 0.5315, 0.2271, 0.5315, 0.2271, 0.5557, 0.1875, 0.5557, 0.1875, 0.5557, 0.2271, 0.5557, 0.2271, 0.5809, 0.1875, 0.5809, 0.1875, 0.5134, 0.2271, 0.5134, 0.2271, 0.5315, 0.1875, 0.5315, 0.1875, 0.5, 0.2271, 0.5, 0.2271, 0.5134, 0.1875, 0.5134, 0.5453, 0.3125, 0.625, 0.3125, 0.625, 0.3521, 0.5453, 0.3521])
me_cube_012.update()
arm_metarig = bpy.data.armatures.new('metarig')  # bones are not reproduced

# ---- objects
ob_light = bpy.data.objects.new('Light', light_light)
ob_camera = bpy.data.objects.new('Camera', cam_camera)
ob_empty = bpy.data.objects.new('Empty', None)
ob_empty_001 = bpy.data.objects.new('Empty.001', None)
ob_metarig = bpy.data.objects.new('metarig', arm_metarig)
ob_cube = bpy.data.objects.new('Cube', me_cube_012)

# ---- transforms, parenting, visibility, modifiers, constraints
ob_light.location = (4.076, 1.005, 5.904)
ob_light.rotation_euler = (0.6503, 0.05522, 1.866)
ob_light.lock_rotations_4d = False
ob_light.empty_display_type = 'ARROWS'
ob_light.color = (0.0, 0.0, 0.0, 0.0)
ob_light.lineart.crease_threshold = 0.0
ob_camera.location = (7.359, -6.926, 4.958)
ob_camera.rotation_euler = (1.109, 0.0, 0.8149)
ob_camera.lock_rotations_4d = False
ob_camera.empty_display_type = 'ARROWS'
ob_camera.color = (0.0, 0.0, 0.0, 0.0)
ob_camera.display_type = 'WIRE'
ob_camera.lineart.crease_threshold = 0.0
ob_empty.location = (0.0, 0.0, 0.0)
ob_empty.empty_display_type = 'IMAGE'
ob_empty.empty_display_size = 5.0
ob_empty_001.location = (0.0, 0.0, 0.0)
ob_empty_001.rotation_euler = (0.0, 1.571, 0.0)
ob_empty_001.empty_display_type = 'IMAGE'
ob_empty_001.empty_display_size = 5.0
ob_metarig.location = (0.0, 0.0, 0.0)
ob_metarig.scale = (2.284, 2.284, 2.284)
ob_cube.parent = ob_metarig
ob_cube.matrix_parent_inverse = Matrix(((0.4378, -0.0, 0.0, -0.0), (-0.0, 0.4378, -0.0, 0.0), (0.0, -0.0, 0.4378, -0.0), (-0.0, 0.0, -0.0, 1.0)))
ob_cube.location = (0.0, -1.732, 2.27)
ob_cube.rotation_euler = (1.571, -0.0, 0.0)
ob_cube.scale = (1.25, 2.5, 0.15)
_vg = ob_cube.vertex_groups.new(name='spine')
for _i, _w in zip([0, 1, 6, 7, 44, 45, 46, 48, 49, 50, 51, 52, 53, 54, 55, 56, 58, 70, 71, 73, 85, 86, 87, 89, 100, 101, 102, 103, 105, 116, 117, 118, 119, 366, 367, 370, 371, 374, 388, 390, 401, 409, 415, 416, 422, 423, 424, 428, 429], [0.217, 0.07654, 0.3597, 0.09875, 0.04922, 0.05454, 0.02012, 0.2325, 0.2646, 0.7923, 0.09267, 0.2497, 0.148, 0.8207, 0.08296, 0.07142, 0.09333, 0.07243, 0.06436, 0.09741, 0.05541, 0.05709, 0.07349, 0.1523, 0.01114, 0.1022, 0.09643, 0.106, 0.3042, 0.02636, 0.1531, 0.1504, 0.1511, 0.3362, 0.1065, 0.001757, 0.1581, 0.06083, 0.02057, 0.01557, 0.2458, 0.9718, 0.0217, 0.005092, 0.07072, 0.06106, 0.001371, 0.05007, 0.145]): _vg.add([_i], _w, 'REPLACE')
_vg = ob_cube.vertex_groups.new(name='spine.001')
for _i, _w in zip([0, 1, 7, 37, 41, 42, 43, 44, 45, 46, 47, 48, 49, 50, 51, 52, 53, 54, 55, 56, 58, 68, 69, 70, 71, 73, 83, 84, 85, 86, 87, 89, 99, 100, 101, 102, 103, 116, 117, 118, 119], [0.4323, 0.3065, 0.1301, 0.03514, 0.1348, 0.0327, 0.05558, 0.761, 0.634, 0.9356, 0.5083, 0.481, 0.4115, 0.1619, 0.3442, 0.4631, 0.2475, 0.05116, 0.3144, 0.3393, 0.1093, 0.03767, 0.5649, 0.3177, 0.2665, 0.07626, 0.02216, 0.6234, 0.2748, 0.2582, 0.4676, 0.01683, 0.008558, 0.6858, 0.3965, 0.3247, 0.532, 0.7276, 0.4505, 0.3782, 0.5061]): _vg.add([_i], _w, 'REPLACE')
_vg = ob_cube.vertex_groups.new(name='spine.002')
for _i, _w in zip([37, 41, 43, 45, 47, 49, 51, 55, 69, 70, 71, 84, 85, 100], [0.1318, 0.4299, 0.04165, 0.1352, 0.2415, 0.0155, 0.06297, 0.03759, 0.1484, 0.04952, 0.01391, 0.07939, 0.005383, 0.0208]): _vg.add([_i], _w, 'REPLACE')
_vg = ob_cube.vertex_groups.new(name='spine.003')
for _i, _w in zip([24, 26, 28, 30, 32, 34, 36, 38, 40, 42, 96, 97, 111, 112, 113, 114], [0.01285, 0.007512, 0.1348, 0.1756, 0.105, 0.8541, 0.1101, 0.9181, 0.05882, 0.8829, 0.04926, 0.05253, 0.01943, 0.1183, 0.07657, 0.03011]): _vg.add([_i], _w, 'REPLACE')
_vg = ob_cube.vertex_groups.new(name='spine.004')
for _i, _w in zip([20, 21, 22, 23, 24, 25, 26, 27, 28, 29, 30, 31, 32, 33, 34, 35, 36, 63, 64, 65, 66, 78, 79, 80, 81, 94, 95, 96, 97, 110, 111, 112, 113, 114], [0.02802, 0.04512, 0.01853, 0.04586, 0.1319, 0.1084, 0.1145, 0.07913, 0.6254, 0.3203, 0.6581, 0.3506, 0.1603, 0.07951, 0.102, 0.04712, 0.05919, 0.05986, 0.1308, 0.4276, 0.0311, 0.07022, 0.2309, 0.5726, 0.0602, 0.06275, 0.2261, 0.6834, 0.09105, 0.05274, 0.2011, 0.5687, 0.1339, 0.001542]): _vg.add([_i], _w, 'REPLACE')
_vg = ob_cube.vertex_groups.new(name='spine.005')
for _i, _w in zip([16, 17, 18, 19, 20, 21, 22, 23, 24, 25, 26, 27, 28, 29, 30, 31, 32, 33, 35, 62, 63, 64, 65, 77, 78, 79, 80, 93, 94, 95, 96, 109, 110, 111, 112, 113], [0.02575, 0.03687, 0.03592, 0.03426, 0.1391, 0.09086, 0.1599, 0.09792, 0.664, 0.1935, 0.5802, 0.2228, 0.1388, 0.2916, 0.1205, 0.2516, 0.01075, 0.07098, 0.002833, 0.03541, 0.1109, 0.2521, 0.2444, 0.03126, 0.1266, 0.3609, 0.191, 0.0178, 0.1355, 0.4865, 0.1329, 0.005792, 0.1286, 0.4642, 0.1208, 0.004429]): _vg.add([_i], _w, 'REPLACE')
_vg = ob_cube.vertex_groups.new(name='spine.006')
for _i, _w in zip([2, 3, 4, 5, 8, 9, 10, 11, 12, 13, 14, 15, 16, 17, 18, 19, 20, 21, 22, 23, 24, 25, 26, 27, 28, 29, 30, 31, 33, 57, 59, 60, 61, 62, 63, 64, 65, 72, 74, 75, 76, 77, 78, 79, 80, 88, 90, 91, 92, 93, 94, 95, 96, 104, 106, 107, 108, 109, 110, 111, 112], [0.9965, 0.9916, 0.9982, 0.9925, 0.9972, 0.9837, 0.9829, 0.9977, 0.9869, 0.9609, 0.9873, 0.965, 0.9471, 0.9093, 0.9439, 0.9165, 0.8098, 0.8051, 0.7959, 0.8033, 0.1661, 0.5607, 0.2729, 0.558, 0.05134, 0.1317, 0.02797, 0.1971, 0.01575, 0.9935, 0.9948, 0.9863, 0.9684, 0.9183, 0.7846, 0.485, 0.1245, 0.9938, 0.9965, 0.9902, 0.9757, 0.9265, 0.7697, 0.3052, 0.07136, 0.9965, 0.9978, 0.9921, 0.9844, 0.9437, 0.7811, 0.228, 0.01665, 0.9967, 0.9982, 0.9928, 0.9886, 0.9549, 0.8013, 0.268, 0.0381]): _vg.add([_i], _w, 'REPLACE')
_vg = ob_cube.vertex_groups.new(name='shoulder.L')
for _i, _w in zip([21, 23, 25, 27, 29, 31, 33, 35, 37, 39, 41, 45, 64, 65, 66, 79, 80], [0.03543, 0.01428, 0.1148, 0.09357, 0.2406, 0.08381, 0.7201, 0.06305, 0.5799, 0.02281, 0.1977, 0.02282, 0.07225, 0.07404, 0.0157, 0.02757, 0.02027]): _vg.add([_i], _w, 'REPLACE')
_vg = ob_cube.vertex_groups.new(name='upper_arm.L')
_vg = ob_cube.vertex_groups.new(name='forearm.L')
_vg = ob_cube.vertex_groups.new(name='hand.L')
_vg = ob_cube.vertex_groups.new(name='palm.01.L')
_vg = ob_cube.vertex_groups.new(name='f_index.01.L')
_vg = ob_cube.vertex_groups.new(name='f_index.02.L')
_vg = ob_cube.vertex_groups.new(name='f_index.03.L')
_vg = ob_cube.vertex_groups.new(name='shoulder.R')
for _i, _w in zip([27, 28, 31, 32, 33, 35, 36, 39, 40, 64, 65, 66, 67, 79, 80, 81, 82, 95, 96, 97, 98, 112, 113, 114, 122, 123, 124, 125, 176, 178, 204, 218, 233, 235, 248, 250, 252, 254, 267, 269], [0.03014, 0.02214, 0.09309, 0.5424, 0.05873, 0.7322, 0.3787, 0.05831, 0.001031, 0.05225, 0.1018, 0.7766, 0.08271, 0.053, 0.09195, 0.7419, 0.157, 0.004442, 0.07152, 0.6322, 0.1064, 0.1131, 0.569, 0.4612, 0.01033, 0.01552, 0.03753, 0.06877, 0.03809, 0.05501, 0.02626, 0.03108, 0.01042, 0.07276, 0.05778, 0.04691, 0.007628, 0.07376, 0.05344, 0.04085]): _vg.add([_i], _w, 'REPLACE')
_vg = ob_cube.vertex_groups.new(name='upper_arm.R')
for _i, _w in zip([32, 36, 39, 66, 67, 81, 82, 97, 98, 99, 113, 114, 115, 122, 123, 124, 125, 128, 129, 130, 131, 132, 133, 134, 135, 136, 137, 138, 139, 140, 141, 142, 143, 144, 145, 146, 147, 148, 149, 150, 151, 176, 178, 180, 181, 182, 183, 184, 185, 186, 187, 188, 189, 190, 191, 204, 206, 207, 208, 209, 210, 211, 218, 220, 221, 222, 223, 224, 233, 235, 236, 237, 238, 239, 240, 241, 248, 250, 252, 254, 255, 256, 257, 258, 259, 260, 267, 269], [0.06475, 0.1587, 0.009492, 0.05093, 0.08938, 0.08475, 0.2725, 0.1041, 0.7678, 0.03539, 0.08849, 0.2937, 0.01741, 0.9689, 0.9665, 0.9556, 0.9306, 0.9937, 0.9966, 0.9954, 0.9974, 0.9912, 0.986, 0.9883, 0.9942, 0.9866, 0.9797, 0.9906, 0.9938, 0.8218, 0.7549, 0.8566, 0.8878, 0.319, 0.3297, 0.2532, 0.1869, 0.08303, 0.1566, 0.07315, 0.008491, 0.9552, 0.9445, 0.9957, 0.9998, 0.9977, 0.9894, 0.9888, 0.9971, 0.8506, 0.9188, 0.27, 0.1651, 0.07961, 0.01823, 0.9611, 0.9948, 0.9867, 0.9872, 0.8361, 0.2821, 0.08211, 0.9589, 0.9989, 0.9941, 0.9957, 0.9036, 0.1238, 0.9689, 0.9267, 0.9954, 0.9891, 0.9896, 0.8641, 0.1902, 0.01925, 0.9416, 0.9509, 0.9702, 0.9256, 0.9941, 0.9873, 0.9854, 0.8296, 0.2481, 0.05855, 0.9459, 0.9538]): _vg.add([_i], _w, 'REPLACE')
_vg = ob_cube.vertex_groups.new(name='forearm.R')
for _i, _w in zip([140, 141, 142, 143, 144, 145, 146, 147, 148, 149, 150, 151, 152, 153, 154, 155, 156, 157, 158, 159, 160, 161, 162, 164, 165, 166, 168, 170, 186, 187, 188, 189, 190, 191, 192, 193, 194, 195, 196, 197, 198, 199, 200, 209, 210, 211, 212, 213, 214, 215, 216, 223, 224, 225, 226, 227, 228, 229, 239, 240, 241, 242, 243, 258, 259, 260, 261, 262, 263, 264, 265, 272, 273, 274, 275], [0.1781, 0.2468, 0.1432, 0.1121, 0.6805, 0.6755, 0.7455, 0.813, 0.9157, 0.8529, 0.9229, 0.9697, 0.9704, 1.014, 0.9559, 0.9776, 0.4341, 0.2202, 0.4902, 0.02459, 0.2022, 0.1027, 0.1694, 0.1763, 0.03543, 0.0004509, 0.03565, 0.06623, 0.1492, 0.08145, 0.7293, 0.8358, 0.9187, 0.9674, 0.9681, 0.9963, 0.4909, 0.4551, 0.3412, 0.02451, 0.3329, 0.02062, 0.05924, 0.1638, 0.7173, 0.9164, 0.9711, 0.4899, 0.3509, 0.3703, 0.05272, 0.09648, 0.8762, 0.9867, 0.974, 0.04484, 0.009416, 0.005667, 0.1359, 0.8094, 0.9637, 0.9652, 0.05899, 0.1703, 0.7514, 0.9396, 0.9649, 0.1635, 0.09247, 0.08274, 0.007589, 0.1613, 0.08415, 0.05758, 0.00179]): _vg.add([_i], _w, 'REPLACE')
_vg = ob_cube.vertex_groups.new(name='hand.R')
for _i, _w in zip([154, 156, 157, 158, 159, 160, 161, 162, 163, 164, 165, 167, 168, 170, 171, 192, 194, 195, 196, 197, 198, 199, 200, 213, 214, 215, 216, 226, 227, 228, 229, 242, 243, 244, 245, 246, 261, 262, 263, 264, 265, 272, 273, 274, 275], [0.02307, 0.5428, 0.5528, 0.4591, 0.9474, 0.2739, 0.2697, 0.1423, 0.6986, 0.259, 0.1273, 0.3282, 0.05544, 0.06389, 0.004869, 0.0004797, 0.4666, 0.5201, 0.249, 0.1182, 0.2215, 0.1131, 0.0618, 0.4819, 0.2581, 0.2283, 0.06061, 0.001853, 0.9329, 0.2276, 0.2229, 0.01533, 0.9139, 0.5917, 0.3411, 0.06358, 0.01341, 0.7977, 0.3033, 0.2579, 0.06228, 0.1353, 0.06899, 0.05618, 0.005918]): _vg.add([_i], _w, 'REPLACE')
_vg = ob_cube.vertex_groups.new(name='palm.01.R')
for _i, _w in zip([120, 121, 126, 127, 157, 158, 160, 161, 162, 163, 164, 165, 166, 167, 168, 169, 170, 171, 172, 173, 174, 175, 179, 194, 195, 196, 197, 198, 199, 200, 201, 202, 203, 205, 213, 214, 215, 216, 217, 219, 228, 229, 230, 231, 232, 234, 243, 244, 245, 246, 247, 249, 251, 253, 262, 263, 264, 265, 266, 268, 270, 271, 272, 273, 274, 275], [0.1095, 0.04485, 0.2617, 0.7981, 0.2298, 0.04875, 0.453, 0.6308, 0.6752, 0.2873, 0.4824, 0.8314, 0.9407, 0.6461, 0.6023, 0.9893, 0.6236, 0.8738, 0.2843, 0.6784, 0.2686, 0.07499, 0.1216, 0.03111, 3.836e-05, 0.3668, 0.8502, 0.4014, 0.8518, 0.6243, 0.9647, 0.2732, 0.3366, 0.003327, 0.001598, 0.3489, 0.3578, 0.6241, 0.2766, 0.1264, 0.7662, 0.7754, 0.9577, 0.3734, 0.05299, 0.4985, 0.000126, 0.3609, 0.595, 0.7044, 0.157, 0.06618, 0.05866, 0.2612, 0.02027, 0.5485, 0.5906, 0.6088, 0.2492, 0.1342, 0.1121, 0.08597, 0.6901, 0.8322, 0.5594, 0.3243]): _vg.add([_i], _w, 'REPLACE')
_vg = ob_cube.vertex_groups.new(name='f_index.01.R')
for _i, _w in zip([120, 121, 126, 127, 160, 164, 168, 170, 171, 172, 173, 174, 175, 177, 179, 196, 198, 200, 202, 203, 205, 214, 215, 216, 217, 219, 231, 232, 234, 245, 246, 247, 249, 251, 253, 263, 264, 265, 266, 268, 270, 271, 274, 275], [0.2048, 0.09834, 0.4325, 0.1903, 0.05448, 0.06311, 0.2269, 0.1782, 0.09754, 0.5006, 0.2794, 0.4586, 0.9133, 0.08224, 0.205, 0.01345, 0.01514, 0.1858, 0.4676, 0.5714, 0.09079, 0.01263, 0.01516, 0.1932, 0.4763, 0.2216, 0.5561, 0.1251, 0.3396, 0.02697, 0.1993, 0.7559, 0.124, 0.1229, 0.3311, 0.03936, 0.05542, 0.2424, 0.5783, 0.2186, 0.2206, 0.1744, 0.2289, 0.4146]): _vg.add([_i], _w, 'REPLACE')
_vg = ob_cube.vertex_groups.new(name='f_index.02.R')
for _i, _w in zip([120, 121, 126, 168, 170, 172, 174, 177, 179, 200, 202, 203, 205, 216, 217, 219, 231, 232, 234, 247, 249, 251, 253, 265, 266, 268, 270, 271, 274, 275], [0.5316, 0.6516, 0.174, 0.05401, 0.04597, 0.1309, 0.1517, 0.2734, 0.3539, 0.04801, 0.1461, 0.03694, 0.3864, 0.04983, 0.1417, 0.3728, 0.03287, 0.6825, 0.1077, 0.05637, 0.4436, 0.5251, 0.2346, 0.03913, 0.1082, 0.3669, 0.415, 0.6023, 0.06674, 0.1354]): _vg.add([_i], _w, 'REPLACE')
_vg = ob_cube.vertex_groups.new(name='f_index.03.R')
for _i, _w in zip([120, 121, 126, 172, 174, 177, 179, 202, 203, 205, 217, 219, 231, 232, 234, 249, 251, 253, 266, 268, 270, 271, 274, 275], [0.1409, 0.2006, 0.1037, 0.0306, 0.08148, 0.6266, 0.3087, 0.07185, 0.04356, 0.4943, 0.06303, 0.2668, 0.004476, 0.1345, 0.04382, 0.3617, 0.289, 0.156, 0.006258, 0.27, 0.2425, 0.1277, 0.0123, 0.07184]): _vg.add([_i], _w, 'REPLACE')
_vg = ob_cube.vertex_groups.new(name='breast.L')
_vg = ob_cube.vertex_groups.new(name='breast.R')
for _i, _w in zip([32, 35, 36, 37, 39, 40, 41, 42, 43, 44, 45, 47, 48, 51, 52, 55, 66, 67, 68, 69, 70, 71, 81, 82, 83, 84, 85, 97, 98, 99, 100, 101, 102, 113, 114, 115, 116, 117, 118], [0.07871, 0.07391, 0.2682, 0.1594, 0.8354, 0.8765, 0.1829, 0.06562, 0.8525, 0.1075, 0.06618, 0.1343, 0.04458, 0.04599, 0.005261, 0.02167, 0.06601, 0.7732, 0.899, 0.1581, 0.04604, 0.01276, 0.05228, 0.5203, 0.912, 0.1595, 0.0333, 0.07762, 0.1037, 0.8955, 0.1452, 0.05173, 0.004245, 0.08386, 0.1653, 0.8971, 0.1261, 0.05168, 0.00424]): _vg.add([_i], _w, 'REPLACE')
_vg = ob_cube.vertex_groups.new(name='pelvis.L')
for _i, _w in zip([0, 1, 6, 7, 45, 49, 51, 52, 53, 54, 55, 56, 58, 70, 71, 73, 85, 86, 87, 89, 101, 102, 103, 105, 117, 118, 119], [0.09975, 0.1493, 0.3248, 0.6461, 0.02017, 0.169, 0.08218, 0.0003978, 0.4405, 0.05773, 0.09197, 0.1423, 0.675, 0.06322, 0.06988, 0.7071, 0.02336, 0.05129, 0.1291, 0.6581, 0.01121, 0.03244, 0.112, 0.3894, 0.001707, 0.02612, 0.1015]): _vg.add([_i], _w, 'REPLACE')
_vg = ob_cube.vertex_groups.new(name='pelvis.R')
for _i, _w in zip([0, 1, 6, 7, 44, 47, 48, 49, 51, 52, 53, 54, 55, 56, 58, 69, 70, 71, 73, 84, 85, 86, 87, 89, 100, 101, 102, 103, 105, 116, 117, 118, 119, 364, 365, 366, 367, 368, 369, 370, 371, 372, 373, 374, 375, 380, 382, 388, 389, 390, 391, 392, 393, 400, 401, 402, 403, 407, 408, 410, 411, 415, 416, 417, 418, 420, 422, 423, 424, 426, 428, 429], [0.1208, 0.1601, 0.3036, 0.06719, 0.005516, 0.03535, 0.08885, 0.05448, 0.2445, 0.07532, 0.06273, 0.05736, 0.26, 0.1557, 0.0723, 0.05778, 0.3311, 0.3885, 0.08725, 0.06903, 0.4655, 0.449, 0.1405, 0.1447, 0.05391, 0.2364, 0.1915, 0.1078, 0.2923, 0.03105, 0.1489, 0.1229, 0.1095, 0.4082, 0.6984, 0.191, 0.6799, 0.1961, 0.6929, 0.6724, 0.1076, 0.08057, 0.1975, 0.04613, 0.2083, 0.00953, 0.04113, 0.525, 0.7269, 0.2929, 0.6942, 0.09417, 0.1543, 0.5129, 0.6504, 0.61, 0.1627, 0.1634, 0.4005, 0.2163, 0.08274, 0.6023, 0.725, 0.4171, 0.1366, 0.0148, 0.7127, 0.3524, 0.1111, 0.006081, 0.8298, 0.7516]): _vg.add([_i], _w, 'REPLACE')
_vg = ob_cube.vertex_groups.new(name='thigh.L')
_vg = ob_cube.vertex_groups.new(name='shin.L')
_vg = ob_cube.vertex_groups.new(name='foot.L')
_vg = ob_cube.vertex_groups.new(name='toe.L')
_vg = ob_cube.vertex_groups.new(name='heel.02.L')
_vg = ob_cube.vertex_groups.new(name='thigh.R')
for _i, _w in zip([0, 1, 7, 48, 49, 51, 52, 53, 55, 56, 58, 70, 71, 85, 86, 87, 100, 101, 102, 103, 116, 117, 118, 119, 278, 279, 280, 281, 284, 285, 286, 287, 288, 289, 290, 291, 292, 293, 294, 295, 296, 297, 298, 317, 319, 320, 321, 322, 328, 330, 331, 332, 333, 334, 340, 342, 344, 345, 346, 347, 348, 349, 350, 360, 363, 364, 365, 366, 367, 368, 369, 370, 371, 372, 373, 374, 375, 376, 377, 378, 379, 380, 381, 382, 383, 384, 385, 386, 387, 388, 389, 390, 391, 392, 393, 394, 395, 396, 397, 398, 399, 400, 401, 402, 403, 404, 405, 406, 407, 408, 410, 411, 412, 413, 414, 415, 416, 417, 418, 419, 420, 421, 422, 423, 424, 425, 426, 427, 428, 429], [0.1063, 0.2645, 0.0337, 0.1157, 0.03055, 0.1187, 0.1486, 0.06726, 0.1658, 0.2565, 0.02501, 0.112, 0.1435, 0.09398, 0.1393, 0.1647, 0.008904, 0.1597, 0.3054, 0.1224, 0.007031, 0.1512, 0.272, 0.1113, 0.8852, 0.9778, 0.8467, 0.9313, 0.7805, 0.9623, 0.8868, 0.7765, 0.3863, 0.6726, 0.4968, 0.8839, 0.1105, 0.1673, 0.1263, 0.1277, 0.009899, 0.01881, 0.01237, 0.9708, 0.9537, 0.9444, 0.8284, 0.1374, 0.9321, 0.8747, 0.8796, 0.6811, 0.1435, 0.00949, 0.8502, 0.9742, 0.7314, 0.9633, 0.3137, 0.8882, 0.09821, 0.1156, 0.005743, 0.9721, 0.9139, 0.574, 0.2981, 0.4728, 0.2136, 0.7925, 0.3052, 0.3018, 0.7344, 0.914, 0.7953, 0.8911, 0.7906, 0.995, 0.9937, 0.9936, 0.9945, 0.9699, 0.981, 0.9528, 0.9587, 0.997, 0.9972, 0.9951, 0.9959, 0.4397, 0.2693, 0.6743, 0.3018, 0.8927, 0.8439, 0.9949, 0.9965, 0.9749, 0.976, 0.9971, 0.9961, 0.4808, 0.1038, 0.3877, 0.8361, 0.995, 0.9752, 0.996, 0.8312, 0.5861, 0.7779, 0.9143, 0.9953, 0.982, 0.9965, 0.3619, 0.2475, 0.5718, 0.8601, 0.9951, 0.9667, 0.9962, 0.2166, 0.5865, 0.8632, 0.9937, 0.9634, 0.9961, 0.1201, 0.1033]): _vg.add([_i], _w, 'REPLACE')
_vg = ob_cube.vertex_groups.new(name='shin.R')
for _i, _w in zip([278, 280, 281, 282, 284, 285, 286, 287, 288, 289, 290, 291, 292, 293, 294, 295, 296, 297, 298, 299, 300, 301, 302, 303, 304, 305, 306, 307, 308, 310, 311, 312, 314, 317, 319, 320, 321, 322, 323, 324, 325, 326, 327, 328, 330, 331, 332, 333, 334, 335, 336, 337, 338, 339, 340, 342, 344, 345, 346, 347, 348, 349, 350, 351, 352, 353, 354, 355, 356, 357, 358, 360, 363], [0.1148, 0.1532, 0.06861, 0.1834, 0.2194, 0.02547, 0.1131, 0.2233, 0.6136, 0.327, 0.5028, 0.1161, 0.8892, 0.8315, 0.8726, 0.8722, 0.9691, 0.9604, 0.9644, 0.98, 0.9907, 0.9375, 0.9582, 0.9969, 0.9586, 0.7392, 0.89, 0.9381, 0.7906, 0.7683, 0.2805, 0.08904, 0.1222, 0.008445, 0.04244, 0.05555, 0.1716, 0.8626, 0.9765, 0.9958, 0.9548, 0.7182, 0.0538, 0.06787, 0.1253, 0.1204, 0.3188, 0.8563, 0.9697, 0.9933, 0.9617, 0.8175, 0.133, 0.05244, 0.1498, 0.001626, 0.2685, 0.02345, 0.686, 0.1117, 0.901, 0.8841, 0.97, 0.9828, 0.9843, 0.9907, 0.9476, 0.8805, 0.7971, 0.182, 0.1058, 0.005792, 0.08605]): _vg.add([_i], _w, 'REPLACE')
_vg = ob_cube.vertex_groups.new(name='foot.R')
for _i, _w in zip([277, 282, 283, 305, 307, 311, 313, 314, 315, 316, 318, 325, 326, 327, 329, 337, 338, 339, 341, 343, 355, 357, 358, 359, 361, 362], [0.09998, 0.3611, 0.2832, 0.08102, 0.0471, 0.6221, 0.2852, 0.05018, 0.1164, 0.4657, 0.3659, 0.0009896, 0.1637, 0.6486, 0.855, 0.009389, 0.09354, 0.1977, 0.05548, 0.02373, 0.08245, 0.6542, 0.003939, 0.1147, 0.4815, 0.7483]): _vg.add([_i], _w, 'REPLACE')
_vg = ob_cube.vertex_groups.new(name='toe.R')
for _i, _w in zip([277, 283, 311, 313, 315, 316, 318, 327, 338, 339, 341, 357, 359, 361, 362], [0.8835, 0.5493, 0.06182, 0.5291, 0.864, 0.4427, 0.5069, 0.2455, 0.007341, 0.0662, 0.9263, 0.07974, 0.8787, 0.5024, 0.04317]): _vg.add([_i], _w, 'REPLACE')
_vg = ob_cube.vertex_groups.new(name='heel.02.R')
for _i, _w in zip([276, 282, 283, 301, 302, 304, 305, 306, 308, 309, 310, 311, 312, 313, 314, 316, 318, 326, 327, 329, 336, 337, 338, 339, 343, 354, 355, 356, 357, 358, 362], [0.9729, 0.4509, 0.1616, 0.01992, 0.01269, 0.02192, 0.1681, 0.1018, 0.1983, 0.9634, 0.2196, 0.02126, 0.9047, 0.1802, 0.8267, 0.0751, 0.1226, 0.09616, 0.05207, 0.09915, 0.003282, 0.1474, 0.7447, 0.6836, 0.9504, 0.04742, 0.003447, 0.1949, 0.08405, 0.8666, 0.1969]): _vg.add([_i], _w, 'REPLACE')
_m = ob_cube.modifiers.new('Mirror', 'MIRROR')
_m = ob_cube.modifiers.new('Armature', 'ARMATURE')
_m.object = ob_metarig

# ---- collection membership
scene.collection.objects.link(ob_light)
col_collection.objects.link(ob_camera)
col_collection.objects.link(ob_empty)
col_collection.objects.link(ob_empty_001)
col_collection.objects.link(ob_metarig)
col_collection.objects.link(ob_cube)

# ---- scene / render settings (as saved in the file)
scene.camera = ob_camera
scene.frame_start = 1; scene.frame_end = 250; scene.frame_set(1)
scene.render.engine = 'BLENDER_EEVEE_NEXT'
scene.cycles.sampling_pattern = 'TABULATED_SOBOL'
scene.cycles.use_light_tree = False
scene.view_settings.view_transform = 'Filmic'
bpy.context.view_layer.update()
